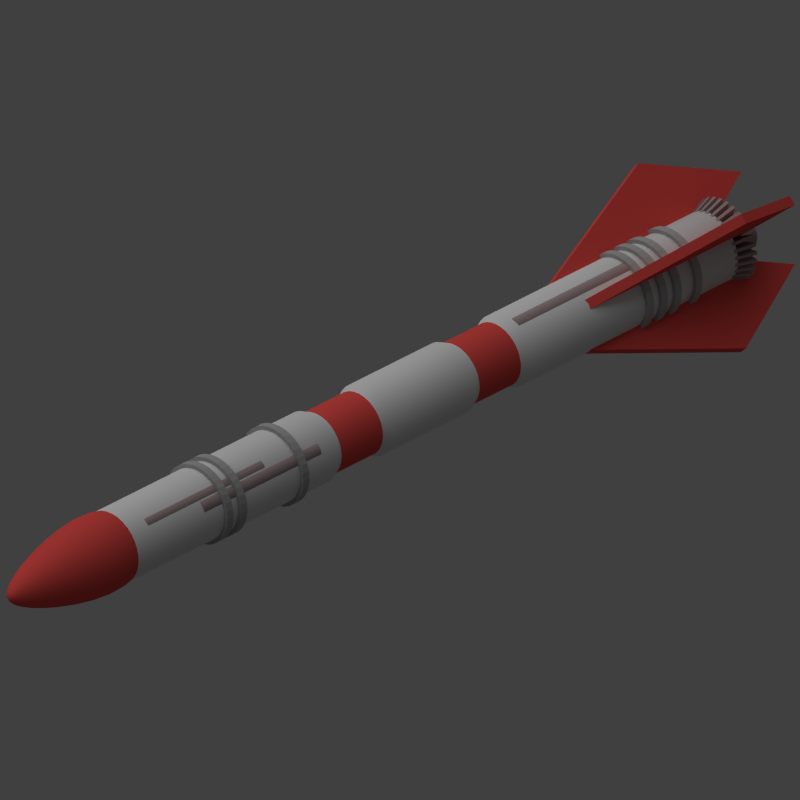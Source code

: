 # Source: nuke.blend  (saved by Blender 2.69.0; exported with 4.5.12 LTS)
import bpy
from mathutils import Matrix  # noqa: F401  (used for matrix-valued properties, if any)

bpy.ops.wm.read_factory_settings(use_empty=True)
scene = bpy.context.scene
scene.name = 'Scene'

# ---- collections
col_collection_1 = bpy.data.collections.new('Collection 1'); scene.collection.children.link(col_collection_1)

# ---- materials (node trees are filled in below, after node groups)
mat_material_005 = bpy.data.materials.new('Material.005')
mat_material_005.alpha_threshold = 0.0
mat_material_005.use_transparent_shadow = False
mat_material_005.diffuse_color = (0.402, 0.3158, 0.3107, 1.0)
mat_material_005.roughness = 0.5
mat_material_005.line_color = (0.0, 0.0, 0.0, 1.0)
mat_material_002 = bpy.data.materials.new('Material.002')
mat_material_002.alpha_threshold = 0.0
mat_material_002.use_transparent_shadow = False
mat_material_002.diffuse_color = (0.42, 0.42, 0.42, 1.0)
mat_material_002.roughness = 0.5
mat_material_002.line_color = (0.0, 0.0, 0.0, 1.0)
mat_material = bpy.data.materials.new('Material')
mat_material.alpha_threshold = 0.0
mat_material.use_transparent_shadow = False
mat_material.diffuse_color = (0.8, 0.08477, 0.07459, 1.0)
mat_material.roughness = 0.5
mat_material.line_color = (0.0, 0.0, 0.0, 1.0)
mat_material_006 = bpy.data.materials.new('Material.006')
mat_material_006.alpha_threshold = 0.0
mat_material_006.use_transparent_shadow = False
mat_material_006.roughness = 0.5
mat_material_006.line_color = (0.0, 0.0, 0.0, 1.0)

# ---- material node trees

# ---- world
world_world = bpy.data.worlds.new('World'); scene.world = world_world
world_world.color = (0.05088, 0.05088, 0.05088)
world_world.use_sun_shadow = False
world_world.sun_shadow_jitter_overblur = 0.0
world_world.cycles.sampling_method = 'MANUAL'
world_world.cycles.sample_map_resolution = 256

# ---- cameras
cam_camera = bpy.data.cameras.new('Camera')
cam_camera.type = 'ORTHO'
cam_camera.clip_end = 100.0
cam_camera.lens = 35.0
cam_camera.sensor_width = 32.0
cam_camera.sensor_height = 18.0
cam_camera.ortho_scale = 8.2
cam_camera.dof.focus_distance = 0.0
cam_camera.dof.aperture_fstop = 128.0

# ---- lights
light_sun = bpy.data.lights.new('Sun', 'SUN')
light_sun.transmission_factor = 0.0
light_sun.angle = 1.571
light_sun.energy = 1.0
light_sun.shadow_buffer_clip_start = 0.5
light_sun.shadow_soft_size = 1.0
light_sun.shadow_cascade_max_distance = 1000.0
light_sun.cycles.use_multiple_importance_sampling = False
light_lamp = bpy.data.lights.new('Lamp', 'POINT')
light_lamp.transmission_factor = 0.0
light_lamp.cutoff_distance = 30.0
light_lamp.energy = 4.0
light_lamp.shadow_buffer_clip_start = 1.001
light_lamp.shadow_soft_size = 1.0
light_lamp.shadow_maximum_resolution = 0.006
light_lamp.use_absolute_resolution = True
light_lamp.cycles.use_multiple_importance_sampling = False

# ---- meshes
me_cylinder_023 = bpy.data.meshes.new('Cylinder.023')
me_cylinder_023.from_pydata([(6.056e-08, 0.7, -1.105), (0.0, 1.0, 1.0), (0.1366, 0.6865, -1.105), (0.1951, 0.9808, 1.0), (0.2679, 0.6467, -1.105), (0.3827, 0.9239, 1.0), (0.3889, 0.582, -1.105), (0.5556, 0.8315, 1.0), (0.495, 0.495, -1.105), (0.7071, 0.7071, 1.0), (0.582, 0.3889, -1.105), (0.8315, 0.5556, 1.0), (0.6467, 0.2679, -1.105), (0.9239, 0.3827, 1.0), (0.6865, 0.1366, -1.105), (0.9808, 0.1951, 1.0), (0.7, 2.195e-07, -1.105), (1.0, 7.55e-08, 1.0), (0.6865, -0.1366, -1.105), (0.9808, -0.1951, 1.0), (0.6467, -0.2679, -1.105), (0.9239, -0.3827, 1.0), (0.582, -0.3889, -1.105), (0.8315, -0.5556, 1.0), (0.495, -0.495, -1.105), (0.7071, -0.7071, 1.0), (0.3889, -0.582, -1.105), (0.5556, -0.8315, 1.0), (0.2679, -0.6467, -1.105), (0.3827, -0.9239, 1.0), (0.1366, -0.6865, -1.105), (0.1951, -0.9808, 1.0), (-1.675e-07, -0.7, -1.105), (-3.258e-07, -1.0, 1.0), (-0.1366, -0.6865, -1.105), (-0.1951, -0.9808, 1.0), (-0.2679, -0.6467, -1.105), (-0.3827, -0.9239, 1.0), (-0.3889, -0.582, -1.105), (-0.5556, -0.8315, 1.0), (-0.495, -0.495, -1.105), (-0.7071, -0.7071, 1.0), (-0.582, -0.3889, -1.105), (-0.8315, -0.5556, 1.0), (-0.6467, -0.2679, -1.105), (-0.9239, -0.3827, 1.0), (-0.6865, -0.1366, -1.105), (-0.9808, -0.1951, 1.0), (-0.7, 8.426e-07, -1.105), (-1.0, 9.656e-07, 1.0), (-0.6865, 0.1366, -1.105), (-0.9808, 0.1951, 1.0), (-0.6467, 0.2679, -1.105), (-0.9239, 0.3827, 1.0), (-0.582, 0.3889, -1.105), (-0.8315, 0.5556, 1.0), (-0.495, 0.495, -1.105), (-0.7071, 0.7071, 1.0), (-0.3889, 0.582, -1.105), (-0.5556, 0.8315, 1.0), (-0.2679, 0.6467, -1.105), (-0.3827, 0.9239, 1.0), (-0.1366, 0.6866, -1.105), (-0.1951, 0.9808, 1.0), (0.09606, 1.675, -1.105), (0.1372, 2.393, 1.0), (0.3323, 2.374, 1.0), (0.2326, 1.662, -1.105), (0.421, 1.624, -1.105), (0.6015, 2.321, 1.0), (0.7891, 2.264, 1.0), (0.5524, 1.585, -1.105), (0.7298, 1.511, -1.105), (1.043, 2.159, 1.0), (1.216, 2.066, 1.0), (0.8509, 1.446, -1.105), (1.011, 1.34, -1.105), (1.444, 1.914, 1.0), (1.595, 1.789, 1.0), (1.117, 1.253, -1.105), (1.253, 1.117, -1.105), (1.789, 1.595, 1.0), (1.914, 1.444, 1.0), (1.34, 1.011, -1.105), (1.446, 0.8509, -1.105), (2.066, 1.216, 1.0), (2.159, 1.043, 1.0), (1.511, 0.7298, -1.105), (1.585, 0.5524, -1.105), (2.264, 0.7891, 1.0), (2.321, 0.6015, 1.0), (1.624, 0.421, -1.105), (1.662, 0.2326, -1.105), (2.374, 0.3323, 1.0), (2.393, 0.1372, 1.0), (1.675, 0.09606, -1.105), (1.675, -0.09606, -1.105), (2.393, -0.1372, 1.0), (2.374, -0.3323, 1.0), (1.662, -0.2326, -1.105), (1.624, -0.421, -1.105), (2.321, -0.6015, 1.0), (2.264, -0.7891, 1.0), (1.585, -0.5524, -1.105), (1.511, -0.7298, -1.105), (2.159, -1.043, 1.0), (2.066, -1.216, 1.0), (1.446, -0.8509, -1.105), (1.34, -1.011, -1.105), (1.914, -1.444, 1.0), (1.789, -1.595, 1.0), (1.253, -1.117, -1.105), (1.117, -1.253, -1.105), (1.595, -1.789, 1.0), (1.444, -1.914, 1.0), (1.011, -1.34, -1.105), (0.8509, -1.446, -1.105), (1.216, -2.066, 1.0), (1.043, -2.159, 1.0), (0.7298, -1.511, -1.105), (0.5524, -1.585, -1.105), (0.7891, -2.264, 1.0), (0.6015, -2.321, 1.0), (0.421, -1.624, -1.105), (0.2326, -1.662, -1.105), (0.3323, -2.374, 1.0), (0.1372, -2.393, 1.0), (0.09606, -1.675, -1.105), (-0.09606, -1.675, -1.105), (-0.1372, -2.393, 1.0), (-0.3323, -2.374, 1.0), (-0.2326, -1.662, -1.105), (-0.421, -1.624, -1.105), (-0.6015, -2.321, 1.0), (-0.7891, -2.264, 1.0), (-0.5524, -1.585, -1.105), (-0.7298, -1.511, -1.105), (-1.043, -2.159, 1.0), (-1.216, -2.066, 1.0), (-0.8509, -1.446, -1.105), (-1.011, -1.34, -1.105), (-1.444, -1.914, 1.0), (-1.595, -1.789, 1.0), (-1.117, -1.253, -1.105), (-1.253, -1.117, -1.105), (-1.789, -1.595, 1.0), (-1.914, -1.444, 1.0), (-1.34, -1.011, -1.105), (-1.446, -0.8509, -1.105), (-2.066, -1.216, 1.0), (-2.159, -1.043, 1.0), (-1.511, -0.7298, -1.105), (-1.585, -0.5524, -1.105), (-2.264, -0.7891, 1.0), (-2.321, -0.6015, 1.0), (-1.624, -0.421, -1.105), (-1.662, -0.2326, -1.105), (-2.374, -0.3323, 1.0), (-2.393, -0.1372, 1.0), (-1.675, -0.09606, -1.105), (-1.675, 0.09606, -1.105), (-2.393, 0.1372, 1.0), (-2.374, 0.3323, 1.0), (-1.662, 0.2326, -1.105), (-1.624, 0.421, -1.105), (-2.321, 0.6015, 1.0), (-2.264, 0.7891, 1.0), (-1.585, 0.5524, -1.105), (-1.511, 0.7298, -1.105), (-2.159, 1.043, 1.0), (-2.066, 1.216, 1.0), (-1.446, 0.8509, -1.105), (-1.34, 1.011, -1.105), (-1.914, 1.444, 1.0), (-1.789, 1.595, 1.0), (-1.253, 1.117, -1.105), (-1.117, 1.253, -1.105), (-1.595, 1.789, 1.0), (-1.444, 1.914, 1.0), (-1.011, 1.34, -1.105), (-0.8509, 1.446, -1.105), (-1.216, 2.066, 1.0), (-1.043, 2.159, 1.0), (-0.7298, 1.511, -1.105), (0.1951, 0.9808, 2.4), (-9.357e-08, 1.0, 2.4), (-0.1951, 0.9808, 2.4), (-0.3827, 0.9239, 2.4), (-0.5556, 0.8315, 2.4), (-0.7071, 0.7071, 2.4), (-0.8315, 0.5556, 2.4), (-0.9239, 0.3827, 2.4), (-0.9808, 0.1951, 2.4), (-1.0, 9.656e-07, 2.4), (-0.9808, -0.1951, 2.4), (-0.9239, -0.3827, 2.4), (-0.8315, -0.5556, 2.4), (-0.7071, -0.7071, 2.4), (-0.5556, -0.8315, 2.4), (-0.3827, -0.9239, 2.4), (-0.1951, -0.9808, 2.4), (-4.194e-07, -1.0, 2.4), (0.1951, -0.9808, 2.4), (0.3827, -0.9239, 2.4), (0.5556, -0.8315, 2.4), (0.7071, -0.7071, 2.4), (0.8315, -0.5556, 2.4), (0.9239, -0.3827, 2.4), (0.9808, -0.1951, 2.4), (1.0, 7.55e-08, 2.4), (0.9808, 0.1951, 2.4), (0.9239, 0.3827, 2.4), (0.8315, 0.5556, 2.4), (0.7071, 0.7071, 2.4), (0.5556, 0.8315, 2.4), (0.3827, 0.9239, 2.4), (-0.2326, 1.662, -1.105), (-0.3323, 2.374, 1.0), (-0.1372, 2.393, 1.0), (-0.09606, 1.675, -1.105), (-0.5524, 1.585, -1.105), (-0.7891, 2.264, 1.0), (-0.6015, 2.321, 1.0), (-0.421, 1.624, -1.105), (1.167e-07, 0.7, -2.085), (0.1366, 0.6865, -2.085), (0.2679, 0.6467, -2.085), (0.3889, 0.582, -2.085), (0.495, 0.495, -2.085), (0.582, 0.3889, -2.085), (0.6467, 0.2679, -2.085), (0.6865, 0.1366, -2.085), (0.7, 2.195e-07, -2.085), (0.6865, -0.1366, -2.085), (0.6467, -0.2679, -2.085), (0.582, -0.3889, -2.085), (0.495, -0.495, -2.085), (0.3889, -0.582, -2.085), (0.2679, -0.6467, -2.085), (0.1366, -0.6865, -2.085), (-1.114e-07, -0.7, -2.085), (-0.1366, -0.6865, -2.085), (-0.2679, -0.6467, -2.085), (-0.3889, -0.582, -2.085), (-0.495, -0.495, -2.085), (-0.582, -0.3889, -2.085), (-0.6467, -0.2679, -2.085), (-0.6865, -0.1366, -2.085), (-0.7, 8.426e-07, -2.085), (-0.6865, 0.1366, -2.085), (-0.6467, 0.2679, -2.085), (-0.582, 0.3889, -2.085), (-0.495, 0.495, -2.085), (-0.3889, 0.582, -2.085), (-0.2679, 0.6467, -2.085), (-0.1366, 0.6866, -2.085)], [], [(64, 65, 66, 67), (1, 65, 64, 0), (3, 66, 65, 1), (2, 67, 66, 3), (0, 64, 67, 2), (68, 69, 70, 71), (3, 69, 68, 2), (5, 70, 69, 3), (4, 71, 70, 5), (2, 68, 71, 4), (72, 73, 74, 75), (5, 73, 72, 4), (7, 74, 73, 5), (6, 75, 74, 7), (4, 72, 75, 6), (76, 77, 78, 79), (7, 77, 76, 6), (9, 78, 77, 7), (8, 79, 78, 9), (6, 76, 79, 8), (80, 81, 82, 83), (9, 81, 80, 8), (11, 82, 81, 9), (10, 83, 82, 11), (8, 80, 83, 10), (84, 85, 86, 87), (11, 85, 84, 10), (13, 86, 85, 11), (12, 87, 86, 13), (10, 84, 87, 12), (88, 89, 90, 91), (13, 89, 88, 12), (15, 90, 89, 13), (14, 91, 90, 15), (12, 88, 91, 14), (92, 93, 94, 95), (15, 93, 92, 14), (17, 94, 93, 15), (16, 95, 94, 17), (14, 92, 95, 16), (96, 97, 98, 99), (17, 97, 96, 16), (19, 98, 97, 17), (18, 99, 98, 19), (16, 96, 99, 18), (100, 101, 102, 103), (19, 101, 100, 18), (21, 102, 101, 19), (20, 103, 102, 21), (18, 100, 103, 20), (104, 105, 106, 107), (21, 105, 104, 20), (23, 106, 105, 21), (22, 107, 106, 23), (20, 104, 107, 22), (108, 109, 110, 111), (23, 109, 108, 22), (25, 110, 109, 23), (24, 111, 110, 25), (22, 108, 111, 24), (112, 113, 114, 115), (25, 113, 112, 24), (27, 114, 113, 25), (26, 115, 114, 27), (24, 112, 115, 26), (116, 117, 118, 119), (27, 117, 116, 26), (29, 118, 117, 27), (28, 119, 118, 29), (26, 116, 119, 28), (120, 121, 122, 123), (29, 121, 120, 28), (31, 122, 121, 29), (30, 123, 122, 31), (28, 120, 123, 30), (124, 125, 126, 127), (31, 125, 124, 30), (33, 126, 125, 31), (32, 127, 126, 33), (30, 124, 127, 32), (128, 129, 130, 131), (33, 129, 128, 32), (35, 130, 129, 33), (34, 131, 130, 35), (32, 128, 131, 34), (132, 133, 134, 135), (35, 133, 132, 34), (37, 134, 133, 35), (36, 135, 134, 37), (34, 132, 135, 36), (136, 137, 138, 139), (37, 137, 136, 36), (39, 138, 137, 37), (38, 139, 138, 39), (36, 136, 139, 38), (140, 141, 142, 143), (39, 141, 140, 38), (41, 142, 141, 39), (40, 143, 142, 41), (38, 140, 143, 40), (144, 145, 146, 147), (41, 145, 144, 40), (43, 146, 145, 41), (42, 147, 146, 43), (40, 144, 147, 42), (148, 149, 150, 151), (43, 149, 148, 42), (45, 150, 149, 43), (44, 151, 150, 45), (42, 148, 151, 44), (152, 153, 154, 155), (45, 153, 152, 44), (47, 154, 153, 45), (46, 155, 154, 47), (44, 152, 155, 46), (156, 157, 158, 159), (47, 157, 156, 46), (49, 158, 157, 47), (48, 159, 158, 49), (46, 156, 159, 48), (160, 161, 162, 163), (49, 161, 160, 48), (51, 162, 161, 49), (50, 163, 162, 51), (48, 160, 163, 50), (164, 165, 166, 167), (51, 165, 164, 50), (53, 166, 165, 51), (52, 167, 166, 53), (50, 164, 167, 52), (168, 169, 170, 171), (53, 169, 168, 52), (55, 170, 169, 53), (54, 171, 170, 55), (52, 168, 171, 54), (172, 173, 174, 175), (55, 173, 172, 54), (57, 174, 173, 55), (56, 175, 174, 57), (54, 172, 175, 56), (176, 177, 178, 179), (57, 177, 176, 56), (59, 178, 177, 57), (58, 179, 178, 59), (56, 176, 179, 58), (180, 181, 182, 183), (59, 181, 180, 58), (61, 182, 181, 59), (60, 183, 182, 61), (58, 180, 183, 60), (184, 185, 186, 187, 188, 189, 190, 191, 192, 193, 194, 195, 196, 197, 198, 199, 200, 201, 202, 203, 204, 205, 206, 207, 208, 209, 210, 211, 212, 213, 214, 215), (1, 185, 184, 3), (63, 186, 185, 1), (61, 187, 186, 63), (59, 188, 187, 61), (57, 189, 188, 59), (55, 190, 189, 57), (53, 191, 190, 55), (51, 192, 191, 53), (49, 193, 192, 51), (47, 194, 193, 49), (45, 195, 194, 47), (43, 196, 195, 45), (41, 197, 196, 43), (39, 198, 197, 41), (37, 199, 198, 39), (35, 200, 199, 37), (33, 201, 200, 35), (31, 202, 201, 33), (29, 203, 202, 31), (27, 204, 203, 29), (25, 205, 204, 27), (23, 206, 205, 25), (21, 207, 206, 23), (19, 208, 207, 21), (17, 209, 208, 19), (15, 210, 209, 17), (13, 211, 210, 15), (11, 212, 211, 13), (9, 213, 212, 11), (7, 214, 213, 9), (5, 215, 214, 7), (3, 184, 215, 5), (216, 217, 218, 219), (63, 217, 216, 62), (1, 218, 217, 63), (0, 219, 218, 1), (62, 216, 219, 0), (220, 221, 222, 223), (61, 221, 220, 60), (63, 222, 221, 61), (62, 223, 222, 63), (60, 220, 223, 62), (224, 225, 226, 227, 228, 229, 230, 231, 232, 233, 234, 235, 236, 237, 238, 239, 240, 241, 242, 243, 244, 245, 246, 247, 248, 249, 250, 251, 252, 253, 254, 255), (2, 225, 224, 0), (4, 226, 225, 2), (6, 227, 226, 4), (8, 228, 227, 6), (10, 229, 228, 8), (12, 230, 229, 10), (14, 231, 230, 12), (16, 232, 231, 14), (18, 233, 232, 16), (20, 234, 233, 18), (22, 235, 234, 20), (24, 236, 235, 22), (26, 237, 236, 24), (28, 238, 237, 26), (30, 239, 238, 28), (32, 240, 239, 30), (34, 241, 240, 32), (36, 242, 241, 34), (38, 243, 242, 36), (40, 244, 243, 38), (42, 245, 244, 40), (44, 246, 245, 42), (46, 247, 246, 44), (48, 248, 247, 46), (50, 249, 248, 48), (52, 250, 249, 50), (54, 251, 250, 52), (56, 252, 251, 54), (58, 253, 252, 56), (60, 254, 253, 58), (62, 255, 254, 60), (0, 224, 255, 62)])
me_cylinder_023.materials.append(mat_material_005)
me_cylinder_023.use_remesh_preserve_volume = False
me_cylinder_023.use_remesh_preserve_attributes = False
me_cylinder_023.use_mirror_vertex_groups = False
me_cylinder_023.update()
me_cylinder_022 = bpy.data.meshes.new('Cylinder.022')
me_cylinder_022.from_pydata([(0.0, 1.0, -1.0), (0.0, 1.0, 1.0), (0.1951, 0.9808, -1.0), (0.1951, 0.9808, 1.0), (0.3827, 0.9239, -1.0), (0.3827, 0.9239, 1.0), (0.5556, 0.8315, -1.0), (0.5556, 0.8315, 1.0), (0.7071, 0.7071, -1.0), (0.7071, 0.7071, 1.0), (0.8315, 0.5556, -1.0), (0.8315, 0.5556, 1.0), (0.9239, 0.3827, -1.0), (0.9239, 0.3827, 1.0), (0.9808, 0.1951, -1.0), (0.9808, 0.1951, 1.0), (1.0, 7.55e-08, -1.0), (1.0, 7.55e-08, 1.0), (0.9808, -0.1951, -1.0), (0.9808, -0.1951, 1.0), (0.9239, -0.3827, -1.0), (0.9239, -0.3827, 1.0), (0.8315, -0.5556, -1.0), (0.8315, -0.5556, 1.0), (0.7071, -0.7071, -1.0), (0.7071, -0.7071, 1.0), (0.5556, -0.8315, -1.0), (0.5556, -0.8315, 1.0), (0.3827, -0.9239, -1.0), (0.3827, -0.9239, 1.0), (0.1951, -0.9808, -1.0), (0.1951, -0.9808, 1.0), (-3.258e-07, -1.0, -1.0), (-3.258e-07, -1.0, 1.0), (-0.1951, -0.9808, -1.0), (-0.1951, -0.9808, 1.0), (-0.3827, -0.9239, -1.0), (-0.3827, -0.9239, 1.0), (-0.5556, -0.8315, -1.0), (-0.5556, -0.8315, 1.0), (-0.7071, -0.7071, -1.0), (-0.7071, -0.7071, 1.0), (-0.8315, -0.5556, -1.0), (-0.8315, -0.5556, 1.0), (-0.9239, -0.3827, -1.0), (-0.9239, -0.3827, 1.0), (-0.9808, -0.1951, -1.0), (-0.9808, -0.1951, 1.0), (-1.0, 9.656e-07, -1.0), (-1.0, 9.656e-07, 1.0), (-0.9808, 0.1951, -1.0), (-0.9808, 0.1951, 1.0), (-0.9239, 0.3827, -1.0), (-0.9239, 0.3827, 1.0), (-0.8315, 0.5556, -1.0), (-0.8315, 0.5556, 1.0), (-0.7071, 0.7071, -1.0), (-0.7071, 0.7071, 1.0), (-0.5556, 0.8315, -1.0), (-0.5556, 0.8315, 1.0), (-0.3827, 0.9239, -1.0), (-0.3827, 0.9239, 1.0), (-0.1951, 0.9808, -1.0), (-0.1951, 0.9808, 1.0)], [], [(0, 1, 3, 2), (2, 3, 5, 4), (4, 5, 7, 6), (6, 7, 9, 8), (8, 9, 11, 10), (10, 11, 13, 12), (12, 13, 15, 14), (14, 15, 17, 16), (16, 17, 19, 18), (18, 19, 21, 20), (20, 21, 23, 22), (22, 23, 25, 24), (24, 25, 27, 26), (26, 27, 29, 28), (28, 29, 31, 30), (30, 31, 33, 32), (32, 33, 35, 34), (34, 35, 37, 36), (36, 37, 39, 38), (38, 39, 41, 40), (40, 41, 43, 42), (42, 43, 45, 44), (44, 45, 47, 46), (46, 47, 49, 48), (48, 49, 51, 50), (50, 51, 53, 52), (52, 53, 55, 54), (54, 55, 57, 56), (56, 57, 59, 58), (58, 59, 61, 60), (3, 1, 63, 61, 59, 57, 55, 53, 51, 49, 47, 45, 43, 41, 39, 37, 35, 33, 31, 29, 27, 25, 23, 21, 19, 17, 15, 13, 11, 9, 7, 5), (62, 63, 1, 0), (60, 61, 63, 62), (0, 2, 4, 6, 8, 10, 12, 14, 16, 18, 20, 22, 24, 26, 28, 30, 32, 34, 36, 38, 40, 42, 44, 46, 48, 50, 52, 54, 56, 58, 60, 62)])
me_cylinder_022.materials.append(mat_material_002)
me_cylinder_022.use_remesh_preserve_volume = False
me_cylinder_022.use_remesh_preserve_attributes = False
me_cylinder_022.use_mirror_vertex_groups = False
me_cylinder_022.update()
me_cylinder_021 = bpy.data.meshes.new('Cylinder.021')
me_cylinder_021.from_pydata([(0.0, 1.0, -1.0), (0.0, 1.0, 1.0), (0.1951, 0.9808, -1.0), (0.1951, 0.9808, 1.0), (0.3827, 0.9239, -1.0), (0.3827, 0.9239, 1.0), (0.5556, 0.8315, -1.0), (0.5556, 0.8315, 1.0), (0.7071, 0.7071, -1.0), (0.7071, 0.7071, 1.0), (0.8315, 0.5556, -1.0), (0.8315, 0.5556, 1.0), (0.9239, 0.3827, -1.0), (0.9239, 0.3827, 1.0), (0.9808, 0.1951, -1.0), (0.9808, 0.1951, 1.0), (1.0, 7.55e-08, -1.0), (1.0, 7.55e-08, 1.0), (0.9808, -0.1951, -1.0), (0.9808, -0.1951, 1.0), (0.9239, -0.3827, -1.0), (0.9239, -0.3827, 1.0), (0.8315, -0.5556, -1.0), (0.8315, -0.5556, 1.0), (0.7071, -0.7071, -1.0), (0.7071, -0.7071, 1.0), (0.5556, -0.8315, -1.0), (0.5556, -0.8315, 1.0), (0.3827, -0.9239, -1.0), (0.3827, -0.9239, 1.0), (0.1951, -0.9808, -1.0), (0.1951, -0.9808, 1.0), (-3.258e-07, -1.0, -1.0), (-3.258e-07, -1.0, 1.0), (-0.1951, -0.9808, -1.0), (-0.1951, -0.9808, 1.0), (-0.3827, -0.9239, -1.0), (-0.3827, -0.9239, 1.0), (-0.5556, -0.8315, -1.0), (-0.5556, -0.8315, 1.0), (-0.7071, -0.7071, -1.0), (-0.7071, -0.7071, 1.0), (-0.8315, -0.5556, -1.0), (-0.8315, -0.5556, 1.0), (-0.9239, -0.3827, -1.0), (-0.9239, -0.3827, 1.0), (-0.9808, -0.1951, -1.0), (-0.9808, -0.1951, 1.0), (-1.0, 9.656e-07, -1.0), (-1.0, 9.656e-07, 1.0), (-0.9808, 0.1951, -1.0), (-0.9808, 0.1951, 1.0), (-0.9239, 0.3827, -1.0), (-0.9239, 0.3827, 1.0), (-0.8315, 0.5556, -1.0), (-0.8315, 0.5556, 1.0), (-0.7071, 0.7071, -1.0), (-0.7071, 0.7071, 1.0), (-0.5556, 0.8315, -1.0), (-0.5556, 0.8315, 1.0), (-0.3827, 0.9239, -1.0), (-0.3827, 0.9239, 1.0), (-0.1951, 0.9808, -1.0), (-0.1951, 0.9808, 1.0)], [], [(0, 1, 3, 2), (2, 3, 5, 4), (4, 5, 7, 6), (6, 7, 9, 8), (8, 9, 11, 10), (10, 11, 13, 12), (12, 13, 15, 14), (14, 15, 17, 16), (16, 17, 19, 18), (18, 19, 21, 20), (20, 21, 23, 22), (22, 23, 25, 24), (24, 25, 27, 26), (26, 27, 29, 28), (28, 29, 31, 30), (30, 31, 33, 32), (32, 33, 35, 34), (34, 35, 37, 36), (36, 37, 39, 38), (38, 39, 41, 40), (40, 41, 43, 42), (42, 43, 45, 44), (44, 45, 47, 46), (46, 47, 49, 48), (48, 49, 51, 50), (50, 51, 53, 52), (52, 53, 55, 54), (54, 55, 57, 56), (56, 57, 59, 58), (58, 59, 61, 60), (3, 1, 63, 61, 59, 57, 55, 53, 51, 49, 47, 45, 43, 41, 39, 37, 35, 33, 31, 29, 27, 25, 23, 21, 19, 17, 15, 13, 11, 9, 7, 5), (62, 63, 1, 0), (60, 61, 63, 62), (0, 2, 4, 6, 8, 10, 12, 14, 16, 18, 20, 22, 24, 26, 28, 30, 32, 34, 36, 38, 40, 42, 44, 46, 48, 50, 52, 54, 56, 58, 60, 62)])
me_cylinder_021.materials.append(mat_material_002)
me_cylinder_021.use_remesh_preserve_volume = False
me_cylinder_021.use_remesh_preserve_attributes = False
me_cylinder_021.use_mirror_vertex_groups = False
me_cylinder_021.update()
me_cylinder_020 = bpy.data.meshes.new('Cylinder.020')
me_cylinder_020.from_pydata([(0.0, 1.0, -1.0), (0.0, 1.0, 1.0), (0.1951, 0.9808, -1.0), (0.1951, 0.9808, 1.0), (0.3827, 0.9239, -1.0), (0.3827, 0.9239, 1.0), (0.5556, 0.8315, -1.0), (0.5556, 0.8315, 1.0), (0.7071, 0.7071, -1.0), (0.7071, 0.7071, 1.0), (0.8315, 0.5556, -1.0), (0.8315, 0.5556, 1.0), (0.9239, 0.3827, -1.0), (0.9239, 0.3827, 1.0), (0.9808, 0.1951, -1.0), (0.9808, 0.1951, 1.0), (1.0, 7.55e-08, -1.0), (1.0, 7.55e-08, 1.0), (0.9808, -0.1951, -1.0), (0.9808, -0.1951, 1.0), (0.9239, -0.3827, -1.0), (0.9239, -0.3827, 1.0), (0.8315, -0.5556, -1.0), (0.8315, -0.5556, 1.0), (0.7071, -0.7071, -1.0), (0.7071, -0.7071, 1.0), (0.5556, -0.8315, -1.0), (0.5556, -0.8315, 1.0), (0.3827, -0.9239, -1.0), (0.3827, -0.9239, 1.0), (0.1951, -0.9808, -1.0), (0.1951, -0.9808, 1.0), (-3.258e-07, -1.0, -1.0), (-3.258e-07, -1.0, 1.0), (-0.1951, -0.9808, -1.0), (-0.1951, -0.9808, 1.0), (-0.3827, -0.9239, -1.0), (-0.3827, -0.9239, 1.0), (-0.5556, -0.8315, -1.0), (-0.5556, -0.8315, 1.0), (-0.7071, -0.7071, -1.0), (-0.7071, -0.7071, 1.0), (-0.8315, -0.5556, -1.0), (-0.8315, -0.5556, 1.0), (-0.9239, -0.3827, -1.0), (-0.9239, -0.3827, 1.0), (-0.9808, -0.1951, -1.0), (-0.9808, -0.1951, 1.0), (-1.0, 9.656e-07, -1.0), (-1.0, 9.656e-07, 1.0), (-0.9808, 0.1951, -1.0), (-0.9808, 0.1951, 1.0), (-0.9239, 0.3827, -1.0), (-0.9239, 0.3827, 1.0), (-0.8315, 0.5556, -1.0), (-0.8315, 0.5556, 1.0), (-0.7071, 0.7071, -1.0), (-0.7071, 0.7071, 1.0), (-0.5556, 0.8315, -1.0), (-0.5556, 0.8315, 1.0), (-0.3827, 0.9239, -1.0), (-0.3827, 0.9239, 1.0), (-0.1951, 0.9808, -1.0), (-0.1951, 0.9808, 1.0)], [], [(0, 1, 3, 2), (2, 3, 5, 4), (4, 5, 7, 6), (6, 7, 9, 8), (8, 9, 11, 10), (10, 11, 13, 12), (12, 13, 15, 14), (14, 15, 17, 16), (16, 17, 19, 18), (18, 19, 21, 20), (20, 21, 23, 22), (22, 23, 25, 24), (24, 25, 27, 26), (26, 27, 29, 28), (28, 29, 31, 30), (30, 31, 33, 32), (32, 33, 35, 34), (34, 35, 37, 36), (36, 37, 39, 38), (38, 39, 41, 40), (40, 41, 43, 42), (42, 43, 45, 44), (44, 45, 47, 46), (46, 47, 49, 48), (48, 49, 51, 50), (50, 51, 53, 52), (52, 53, 55, 54), (54, 55, 57, 56), (56, 57, 59, 58), (58, 59, 61, 60), (3, 1, 63, 61, 59, 57, 55, 53, 51, 49, 47, 45, 43, 41, 39, 37, 35, 33, 31, 29, 27, 25, 23, 21, 19, 17, 15, 13, 11, 9, 7, 5), (62, 63, 1, 0), (60, 61, 63, 62), (0, 2, 4, 6, 8, 10, 12, 14, 16, 18, 20, 22, 24, 26, 28, 30, 32, 34, 36, 38, 40, 42, 44, 46, 48, 50, 52, 54, 56, 58, 60, 62)])
me_cylinder_020.materials.append(mat_material_002)
me_cylinder_020.use_remesh_preserve_volume = False
me_cylinder_020.use_remesh_preserve_attributes = False
me_cylinder_020.use_mirror_vertex_groups = False
me_cylinder_020.update()
me_cylinder_019 = bpy.data.meshes.new('Cylinder.019')
me_cylinder_019.from_pydata([(0.0, 1.0, -1.0), (0.0, 1.0, 1.0), (0.1951, 0.9808, -1.0), (0.1951, 0.9808, 1.0), (0.3827, 0.9239, -1.0), (0.3827, 0.9239, 1.0), (0.5556, 0.8315, -1.0), (0.5556, 0.8315, 1.0), (0.7071, 0.7071, -1.0), (0.7071, 0.7071, 1.0), (0.8315, 0.5556, -1.0), (0.8315, 0.5556, 1.0), (0.9239, 0.3827, -1.0), (0.9239, 0.3827, 1.0), (0.9808, 0.1951, -1.0), (0.9808, 0.1951, 1.0), (1.0, 7.55e-08, -1.0), (1.0, 7.55e-08, 1.0), (0.9808, -0.1951, -1.0), (0.9808, -0.1951, 1.0), (0.9239, -0.3827, -1.0), (0.9239, -0.3827, 1.0), (0.8315, -0.5556, -1.0), (0.8315, -0.5556, 1.0), (0.7071, -0.7071, -1.0), (0.7071, -0.7071, 1.0), (0.5556, -0.8315, -1.0), (0.5556, -0.8315, 1.0), (0.3827, -0.9239, -1.0), (0.3827, -0.9239, 1.0), (0.1951, -0.9808, -1.0), (0.1951, -0.9808, 1.0), (-3.258e-07, -1.0, -1.0), (-3.258e-07, -1.0, 1.0), (-0.1951, -0.9808, -1.0), (-0.1951, -0.9808, 1.0), (-0.3827, -0.9239, -1.0), (-0.3827, -0.9239, 1.0), (-0.5556, -0.8315, -1.0), (-0.5556, -0.8315, 1.0), (-0.7071, -0.7071, -1.0), (-0.7071, -0.7071, 1.0), (-0.8315, -0.5556, -1.0), (-0.8315, -0.5556, 1.0), (-0.9239, -0.3827, -1.0), (-0.9239, -0.3827, 1.0), (-0.9808, -0.1951, -1.0), (-0.9808, -0.1951, 1.0), (-1.0, 9.656e-07, -1.0), (-1.0, 9.656e-07, 1.0), (-0.9808, 0.1951, -1.0), (-0.9808, 0.1951, 1.0), (-0.9239, 0.3827, -1.0), (-0.9239, 0.3827, 1.0), (-0.8315, 0.5556, -1.0), (-0.8315, 0.5556, 1.0), (-0.7071, 0.7071, -1.0), (-0.7071, 0.7071, 1.0), (-0.5556, 0.8315, -1.0), (-0.5556, 0.8315, 1.0), (-0.3827, 0.9239, -1.0), (-0.3827, 0.9239, 1.0), (-0.1951, 0.9808, -1.0), (-0.1951, 0.9808, 1.0)], [], [(0, 1, 3, 2), (2, 3, 5, 4), (4, 5, 7, 6), (6, 7, 9, 8), (8, 9, 11, 10), (10, 11, 13, 12), (12, 13, 15, 14), (14, 15, 17, 16), (16, 17, 19, 18), (18, 19, 21, 20), (20, 21, 23, 22), (22, 23, 25, 24), (24, 25, 27, 26), (26, 27, 29, 28), (28, 29, 31, 30), (30, 31, 33, 32), (32, 33, 35, 34), (34, 35, 37, 36), (36, 37, 39, 38), (38, 39, 41, 40), (40, 41, 43, 42), (42, 43, 45, 44), (44, 45, 47, 46), (46, 47, 49, 48), (48, 49, 51, 50), (50, 51, 53, 52), (52, 53, 55, 54), (54, 55, 57, 56), (56, 57, 59, 58), (58, 59, 61, 60), (3, 1, 63, 61, 59, 57, 55, 53, 51, 49, 47, 45, 43, 41, 39, 37, 35, 33, 31, 29, 27, 25, 23, 21, 19, 17, 15, 13, 11, 9, 7, 5), (62, 63, 1, 0), (60, 61, 63, 62), (0, 2, 4, 6, 8, 10, 12, 14, 16, 18, 20, 22, 24, 26, 28, 30, 32, 34, 36, 38, 40, 42, 44, 46, 48, 50, 52, 54, 56, 58, 60, 62)])
me_cylinder_019.materials.append(mat_material_002)
me_cylinder_019.use_remesh_preserve_volume = False
me_cylinder_019.use_remesh_preserve_attributes = False
me_cylinder_019.use_mirror_vertex_groups = False
me_cylinder_019.update()
me_cylinder_018 = bpy.data.meshes.new('Cylinder.018')
me_cylinder_018.from_pydata([(0.0, 1.0, -1.0), (0.0, 1.0, 1.0), (0.1951, 0.9808, -1.0), (0.1951, 0.9808, 1.0), (0.3827, 0.9239, -1.0), (0.3827, 0.9239, 1.0), (0.5556, 0.8315, -1.0), (0.5556, 0.8315, 1.0), (0.7071, 0.7071, -1.0), (0.7071, 0.7071, 1.0), (0.8315, 0.5556, -1.0), (0.8315, 0.5556, 1.0), (0.9239, 0.3827, -1.0), (0.9239, 0.3827, 1.0), (0.9808, 0.1951, -1.0), (0.9808, 0.1951, 1.0), (1.0, 7.55e-08, -1.0), (1.0, 7.55e-08, 1.0), (0.9808, -0.1951, -1.0), (0.9808, -0.1951, 1.0), (0.9239, -0.3827, -1.0), (0.9239, -0.3827, 1.0), (0.8315, -0.5556, -1.0), (0.8315, -0.5556, 1.0), (0.7071, -0.7071, -1.0), (0.7071, -0.7071, 1.0), (0.5556, -0.8315, -1.0), (0.5556, -0.8315, 1.0), (0.3827, -0.9239, -1.0), (0.3827, -0.9239, 1.0), (0.1951, -0.9808, -1.0), (0.1951, -0.9808, 1.0), (-3.258e-07, -1.0, -1.0), (-3.258e-07, -1.0, 1.0), (-0.1951, -0.9808, -1.0), (-0.1951, -0.9808, 1.0), (-0.3827, -0.9239, -1.0), (-0.3827, -0.9239, 1.0), (-0.5556, -0.8315, -1.0), (-0.5556, -0.8315, 1.0), (-0.7071, -0.7071, -1.0), (-0.7071, -0.7071, 1.0), (-0.8315, -0.5556, -1.0), (-0.8315, -0.5556, 1.0), (-0.9239, -0.3827, -1.0), (-0.9239, -0.3827, 1.0), (-0.9808, -0.1951, -1.0), (-0.9808, -0.1951, 1.0), (-1.0, 9.656e-07, -1.0), (-1.0, 9.656e-07, 1.0), (-0.9808, 0.1951, -1.0), (-0.9808, 0.1951, 1.0), (-0.9239, 0.3827, -1.0), (-0.9239, 0.3827, 1.0), (-0.8315, 0.5556, -1.0), (-0.8315, 0.5556, 1.0), (-0.7071, 0.7071, -1.0), (-0.7071, 0.7071, 1.0), (-0.5556, 0.8315, -1.0), (-0.5556, 0.8315, 1.0), (-0.3827, 0.9239, -1.0), (-0.3827, 0.9239, 1.0), (-0.1951, 0.9808, -1.0), (-0.1951, 0.9808, 1.0)], [], [(0, 1, 3, 2), (2, 3, 5, 4), (4, 5, 7, 6), (6, 7, 9, 8), (8, 9, 11, 10), (10, 11, 13, 12), (12, 13, 15, 14), (14, 15, 17, 16), (16, 17, 19, 18), (18, 19, 21, 20), (20, 21, 23, 22), (22, 23, 25, 24), (24, 25, 27, 26), (26, 27, 29, 28), (28, 29, 31, 30), (30, 31, 33, 32), (32, 33, 35, 34), (34, 35, 37, 36), (36, 37, 39, 38), (38, 39, 41, 40), (40, 41, 43, 42), (42, 43, 45, 44), (44, 45, 47, 46), (46, 47, 49, 48), (48, 49, 51, 50), (50, 51, 53, 52), (52, 53, 55, 54), (54, 55, 57, 56), (56, 57, 59, 58), (58, 59, 61, 60), (3, 1, 63, 61, 59, 57, 55, 53, 51, 49, 47, 45, 43, 41, 39, 37, 35, 33, 31, 29, 27, 25, 23, 21, 19, 17, 15, 13, 11, 9, 7, 5), (62, 63, 1, 0), (60, 61, 63, 62), (0, 2, 4, 6, 8, 10, 12, 14, 16, 18, 20, 22, 24, 26, 28, 30, 32, 34, 36, 38, 40, 42, 44, 46, 48, 50, 52, 54, 56, 58, 60, 62)])
me_cylinder_018.materials.append(mat_material_002)
me_cylinder_018.use_remesh_preserve_volume = False
me_cylinder_018.use_remesh_preserve_attributes = False
me_cylinder_018.use_mirror_vertex_groups = False
me_cylinder_018.update()
me_cylinder_017 = bpy.data.meshes.new('Cylinder.017')
me_cylinder_017.from_pydata([(0.0, 1.0, -1.0), (0.0, 1.0, 1.0), (0.1951, 0.9808, -1.0), (0.1951, 0.9808, 1.0), (0.3827, 0.9239, -1.0), (0.3827, 0.9239, 1.0), (0.5556, 0.8315, -1.0), (0.5556, 0.8315, 1.0), (0.7071, 0.7071, -1.0), (0.7071, 0.7071, 1.0), (0.8315, 0.5556, -1.0), (0.8315, 0.5556, 1.0), (0.9239, 0.3827, -1.0), (0.9239, 0.3827, 1.0), (0.9808, 0.1951, -1.0), (0.9808, 0.1951, 1.0), (1.0, 7.55e-08, -1.0), (1.0, 7.55e-08, 1.0), (0.9808, -0.1951, -1.0), (0.9808, -0.1951, 1.0), (0.9239, -0.3827, -1.0), (0.9239, -0.3827, 1.0), (0.8315, -0.5556, -1.0), (0.8315, -0.5556, 1.0), (0.7071, -0.7071, -1.0), (0.7071, -0.7071, 1.0), (0.5556, -0.8315, -1.0), (0.5556, -0.8315, 1.0), (0.3827, -0.9239, -1.0), (0.3827, -0.9239, 1.0), (0.1951, -0.9808, -1.0), (0.1951, -0.9808, 1.0), (-3.258e-07, -1.0, -1.0), (-3.258e-07, -1.0, 1.0), (-0.1951, -0.9808, -1.0), (-0.1951, -0.9808, 1.0), (-0.3827, -0.9239, -1.0), (-0.3827, -0.9239, 1.0), (-0.5556, -0.8315, -1.0), (-0.5556, -0.8315, 1.0), (-0.7071, -0.7071, -1.0), (-0.7071, -0.7071, 1.0), (-0.8315, -0.5556, -1.0), (-0.8315, -0.5556, 1.0), (-0.9239, -0.3827, -1.0), (-0.9239, -0.3827, 1.0), (-0.9808, -0.1951, -1.0), (-0.9808, -0.1951, 1.0), (-1.0, 9.656e-07, -1.0), (-1.0, 9.656e-07, 1.0), (-0.9808, 0.1951, -1.0), (-0.9808, 0.1951, 1.0), (-0.9239, 0.3827, -1.0), (-0.9239, 0.3827, 1.0), (-0.8315, 0.5556, -1.0), (-0.8315, 0.5556, 1.0), (-0.7071, 0.7071, -1.0), (-0.7071, 0.7071, 1.0), (-0.5556, 0.8315, -1.0), (-0.5556, 0.8315, 1.0), (-0.3827, 0.9239, -1.0), (-0.3827, 0.9239, 1.0), (-0.1951, 0.9808, -1.0), (-0.1951, 0.9808, 1.0)], [], [(0, 1, 3, 2), (2, 3, 5, 4), (4, 5, 7, 6), (6, 7, 9, 8), (8, 9, 11, 10), (10, 11, 13, 12), (12, 13, 15, 14), (14, 15, 17, 16), (16, 17, 19, 18), (18, 19, 21, 20), (20, 21, 23, 22), (22, 23, 25, 24), (24, 25, 27, 26), (26, 27, 29, 28), (28, 29, 31, 30), (30, 31, 33, 32), (32, 33, 35, 34), (34, 35, 37, 36), (36, 37, 39, 38), (38, 39, 41, 40), (40, 41, 43, 42), (42, 43, 45, 44), (44, 45, 47, 46), (46, 47, 49, 48), (48, 49, 51, 50), (50, 51, 53, 52), (52, 53, 55, 54), (54, 55, 57, 56), (56, 57, 59, 58), (58, 59, 61, 60), (3, 1, 63, 61, 59, 57, 55, 53, 51, 49, 47, 45, 43, 41, 39, 37, 35, 33, 31, 29, 27, 25, 23, 21, 19, 17, 15, 13, 11, 9, 7, 5), (62, 63, 1, 0), (60, 61, 63, 62), (0, 2, 4, 6, 8, 10, 12, 14, 16, 18, 20, 22, 24, 26, 28, 30, 32, 34, 36, 38, 40, 42, 44, 46, 48, 50, 52, 54, 56, 58, 60, 62)])
me_cylinder_017.materials.append(mat_material_002)
me_cylinder_017.use_remesh_preserve_volume = False
me_cylinder_017.use_remesh_preserve_attributes = False
me_cylinder_017.use_mirror_vertex_groups = False
me_cylinder_017.update()
me_cylinder_016 = bpy.data.meshes.new('Cylinder.016')
me_cylinder_016.from_pydata([(0.0, 1.0, -1.0), (0.0, 1.0, 1.0), (0.1951, 0.9808, -1.0), (0.1951, 0.9808, 1.0), (0.3827, 0.9239, -1.0), (0.3827, 0.9239, 1.0), (0.5556, 0.8315, -1.0), (0.5556, 0.8315, 1.0), (0.7071, 0.7071, -1.0), (0.7071, 0.7071, 1.0), (0.8315, 0.5556, -1.0), (0.8315, 0.5556, 1.0), (0.9239, 0.3827, -1.0), (0.9239, 0.3827, 1.0), (0.9808, 0.1951, -1.0), (0.9808, 0.1951, 1.0), (1.0, 7.55e-08, -1.0), (1.0, 7.55e-08, 1.0), (0.9808, -0.1951, -1.0), (0.9808, -0.1951, 1.0), (0.9239, -0.3827, -1.0), (0.9239, -0.3827, 1.0), (0.8315, -0.5556, -1.0), (0.8315, -0.5556, 1.0), (0.7071, -0.7071, -1.0), (0.7071, -0.7071, 1.0), (0.5556, -0.8315, -1.0), (0.5556, -0.8315, 1.0), (0.3827, -0.9239, -1.0), (0.3827, -0.9239, 1.0), (0.1951, -0.9808, -1.0), (0.1951, -0.9808, 1.0), (-3.258e-07, -1.0, -1.0), (-3.258e-07, -1.0, 1.0), (-0.1951, -0.9808, -1.0), (-0.1951, -0.9808, 1.0), (-0.3827, -0.9239, -1.0), (-0.3827, -0.9239, 1.0), (-0.5556, -0.8315, -1.0), (-0.5556, -0.8315, 1.0), (-0.7071, -0.7071, -1.0), (-0.7071, -0.7071, 1.0), (-0.8315, -0.5556, -1.0), (-0.8315, -0.5556, 1.0), (-0.9239, -0.3827, -1.0), (-0.9239, -0.3827, 1.0), (-0.9808, -0.1951, -1.0), (-0.9808, -0.1951, 1.0), (-1.0, 9.656e-07, -1.0), (-1.0, 9.656e-07, 1.0), (-0.9808, 0.1951, -1.0), (-0.9808, 0.1951, 1.0), (-0.9239, 0.3827, -1.0), (-0.9239, 0.3827, 1.0), (-0.8315, 0.5556, -1.0), (-0.8315, 0.5556, 1.0), (-0.7071, 0.7071, -1.0), (-0.7071, 0.7071, 1.0), (-0.5556, 0.8315, -1.0), (-0.5556, 0.8315, 1.0), (-0.3827, 0.9239, -1.0), (-0.3827, 0.9239, 1.0), (-0.1951, 0.9808, -1.0), (-0.1951, 0.9808, 1.0)], [], [(0, 1, 3, 2), (2, 3, 5, 4), (4, 5, 7, 6), (6, 7, 9, 8), (8, 9, 11, 10), (10, 11, 13, 12), (12, 13, 15, 14), (14, 15, 17, 16), (16, 17, 19, 18), (18, 19, 21, 20), (20, 21, 23, 22), (22, 23, 25, 24), (24, 25, 27, 26), (26, 27, 29, 28), (28, 29, 31, 30), (30, 31, 33, 32), (32, 33, 35, 34), (34, 35, 37, 36), (36, 37, 39, 38), (38, 39, 41, 40), (40, 41, 43, 42), (42, 43, 45, 44), (44, 45, 47, 46), (46, 47, 49, 48), (48, 49, 51, 50), (50, 51, 53, 52), (52, 53, 55, 54), (54, 55, 57, 56), (56, 57, 59, 58), (58, 59, 61, 60), (3, 1, 63, 61, 59, 57, 55, 53, 51, 49, 47, 45, 43, 41, 39, 37, 35, 33, 31, 29, 27, 25, 23, 21, 19, 17, 15, 13, 11, 9, 7, 5), (62, 63, 1, 0), (60, 61, 63, 62), (0, 2, 4, 6, 8, 10, 12, 14, 16, 18, 20, 22, 24, 26, 28, 30, 32, 34, 36, 38, 40, 42, 44, 46, 48, 50, 52, 54, 56, 58, 60, 62)])
me_cylinder_016.materials.append(mat_material_002)
me_cylinder_016.use_remesh_preserve_volume = False
me_cylinder_016.use_remesh_preserve_attributes = False
me_cylinder_016.use_mirror_vertex_groups = False
me_cylinder_016.update()
me_cylinder_015 = bpy.data.meshes.new('Cylinder.015')
me_cylinder_015.from_pydata([(0.0, 1.0, -1.0), (0.0, 1.0, 1.0), (0.1951, 0.9808, -1.0), (0.1951, 0.9808, 1.0), (0.3827, 0.9239, -1.0), (0.3827, 0.9239, 1.0), (0.5556, 0.8315, -1.0), (0.5556, 0.8315, 1.0), (0.7071, 0.7071, -1.0), (0.7071, 0.7071, 1.0), (0.8315, 0.5556, -1.0), (0.8315, 0.5556, 1.0), (0.9239, 0.3827, -1.0), (0.9239, 0.3827, 1.0), (0.9808, 0.1951, -1.0), (0.9808, 0.1951, 1.0), (1.0, 7.55e-08, -1.0), (1.0, 7.55e-08, 1.0), (0.9808, -0.1951, -1.0), (0.9808, -0.1951, 1.0), (0.9239, -0.3827, -1.0), (0.9239, -0.3827, 1.0), (0.8315, -0.5556, -1.0), (0.8315, -0.5556, 1.0), (0.7071, -0.7071, -1.0), (0.7071, -0.7071, 1.0), (0.5556, -0.8315, -1.0), (0.5556, -0.8315, 1.0), (0.3827, -0.9239, -1.0), (0.3827, -0.9239, 1.0), (0.1951, -0.9808, -1.0), (0.1951, -0.9808, 1.0), (-3.258e-07, -1.0, -1.0), (-3.258e-07, -1.0, 1.0), (-0.1951, -0.9808, -1.0), (-0.1951, -0.9808, 1.0), (-0.3827, -0.9239, -1.0), (-0.3827, -0.9239, 1.0), (-0.5556, -0.8315, -1.0), (-0.5556, -0.8315, 1.0), (-0.7071, -0.7071, -1.0), (-0.7071, -0.7071, 1.0), (-0.8315, -0.5556, -1.0), (-0.8315, -0.5556, 1.0), (-0.9239, -0.3827, -1.0), (-0.9239, -0.3827, 1.0), (-0.9808, -0.1951, -1.0), (-0.9808, -0.1951, 1.0), (-1.0, 9.656e-07, -1.0), (-1.0, 9.656e-07, 1.0), (-0.9808, 0.1951, -1.0), (-0.9808, 0.1951, 1.0), (-0.9239, 0.3827, -1.0), (-0.9239, 0.3827, 1.0), (-0.8315, 0.5556, -1.0), (-0.8315, 0.5556, 1.0), (-0.7071, 0.7071, -1.0), (-0.7071, 0.7071, 1.0), (-0.5556, 0.8315, -1.0), (-0.5556, 0.8315, 1.0), (-0.3827, 0.9239, -1.0), (-0.3827, 0.9239, 1.0), (-0.1951, 0.9808, -1.0), (-0.1951, 0.9808, 1.0)], [], [(0, 1, 3, 2), (2, 3, 5, 4), (4, 5, 7, 6), (6, 7, 9, 8), (8, 9, 11, 10), (10, 11, 13, 12), (12, 13, 15, 14), (14, 15, 17, 16), (16, 17, 19, 18), (18, 19, 21, 20), (20, 21, 23, 22), (22, 23, 25, 24), (24, 25, 27, 26), (26, 27, 29, 28), (28, 29, 31, 30), (30, 31, 33, 32), (32, 33, 35, 34), (34, 35, 37, 36), (36, 37, 39, 38), (38, 39, 41, 40), (40, 41, 43, 42), (42, 43, 45, 44), (44, 45, 47, 46), (46, 47, 49, 48), (48, 49, 51, 50), (50, 51, 53, 52), (52, 53, 55, 54), (54, 55, 57, 56), (56, 57, 59, 58), (58, 59, 61, 60), (3, 1, 63, 61, 59, 57, 55, 53, 51, 49, 47, 45, 43, 41, 39, 37, 35, 33, 31, 29, 27, 25, 23, 21, 19, 17, 15, 13, 11, 9, 7, 5), (62, 63, 1, 0), (60, 61, 63, 62), (0, 2, 4, 6, 8, 10, 12, 14, 16, 18, 20, 22, 24, 26, 28, 30, 32, 34, 36, 38, 40, 42, 44, 46, 48, 50, 52, 54, 56, 58, 60, 62)])
me_cylinder_015.materials.append(mat_material_005)
me_cylinder_015.use_remesh_preserve_volume = False
me_cylinder_015.use_remesh_preserve_attributes = False
me_cylinder_015.use_mirror_vertex_groups = False
me_cylinder_015.update()
me_cylinder_014 = bpy.data.meshes.new('Cylinder.014')
me_cylinder_014.from_pydata([(0.0, 1.0, -1.0), (0.0, 1.0, 1.0), (0.1951, 0.9808, -1.0), (0.1951, 0.9808, 1.0), (0.3827, 0.9239, -1.0), (0.3827, 0.9239, 1.0), (0.5556, 0.8315, -1.0), (0.5556, 0.8315, 1.0), (0.7071, 0.7071, -1.0), (0.7071, 0.7071, 1.0), (0.8315, 0.5556, -1.0), (0.8315, 0.5556, 1.0), (0.9239, 0.3827, -1.0), (0.9239, 0.3827, 1.0), (0.9808, 0.1951, -1.0), (0.9808, 0.1951, 1.0), (1.0, 7.55e-08, -1.0), (1.0, 7.55e-08, 1.0), (0.9808, -0.1951, -1.0), (0.9808, -0.1951, 1.0), (0.9239, -0.3827, -1.0), (0.9239, -0.3827, 1.0), (0.8315, -0.5556, -1.0), (0.8315, -0.5556, 1.0), (0.7071, -0.7071, -1.0), (0.7071, -0.7071, 1.0), (0.5556, -0.8315, -1.0), (0.5556, -0.8315, 1.0), (0.3827, -0.9239, -1.0), (0.3827, -0.9239, 1.0), (0.1951, -0.9808, -1.0), (0.1951, -0.9808, 1.0), (-3.258e-07, -1.0, -1.0), (-3.258e-07, -1.0, 1.0), (-0.1951, -0.9808, -1.0), (-0.1951, -0.9808, 1.0), (-0.3827, -0.9239, -1.0), (-0.3827, -0.9239, 1.0), (-0.5556, -0.8315, -1.0), (-0.5556, -0.8315, 1.0), (-0.7071, -0.7071, -1.0), (-0.7071, -0.7071, 1.0), (-0.8315, -0.5556, -1.0), (-0.8315, -0.5556, 1.0), (-0.9239, -0.3827, -1.0), (-0.9239, -0.3827, 1.0), (-0.9808, -0.1951, -1.0), (-0.9808, -0.1951, 1.0), (-1.0, 9.656e-07, -1.0), (-1.0, 9.656e-07, 1.0), (-0.9808, 0.1951, -1.0), (-0.9808, 0.1951, 1.0), (-0.9239, 0.3827, -1.0), (-0.9239, 0.3827, 1.0), (-0.8315, 0.5556, -1.0), (-0.8315, 0.5556, 1.0), (-0.7071, 0.7071, -1.0), (-0.7071, 0.7071, 1.0), (-0.5556, 0.8315, -1.0), (-0.5556, 0.8315, 1.0), (-0.3827, 0.9239, -1.0), (-0.3827, 0.9239, 1.0), (-0.1951, 0.9808, -1.0), (-0.1951, 0.9808, 1.0)], [], [(0, 1, 3, 2), (2, 3, 5, 4), (4, 5, 7, 6), (6, 7, 9, 8), (8, 9, 11, 10), (10, 11, 13, 12), (12, 13, 15, 14), (14, 15, 17, 16), (16, 17, 19, 18), (18, 19, 21, 20), (20, 21, 23, 22), (22, 23, 25, 24), (24, 25, 27, 26), (26, 27, 29, 28), (28, 29, 31, 30), (30, 31, 33, 32), (32, 33, 35, 34), (34, 35, 37, 36), (36, 37, 39, 38), (38, 39, 41, 40), (40, 41, 43, 42), (42, 43, 45, 44), (44, 45, 47, 46), (46, 47, 49, 48), (48, 49, 51, 50), (50, 51, 53, 52), (52, 53, 55, 54), (54, 55, 57, 56), (56, 57, 59, 58), (58, 59, 61, 60), (3, 1, 63, 61, 59, 57, 55, 53, 51, 49, 47, 45, 43, 41, 39, 37, 35, 33, 31, 29, 27, 25, 23, 21, 19, 17, 15, 13, 11, 9, 7, 5), (62, 63, 1, 0), (60, 61, 63, 62), (0, 2, 4, 6, 8, 10, 12, 14, 16, 18, 20, 22, 24, 26, 28, 30, 32, 34, 36, 38, 40, 42, 44, 46, 48, 50, 52, 54, 56, 58, 60, 62)])
me_cylinder_014.materials.append(mat_material_005)
me_cylinder_014.use_remesh_preserve_volume = False
me_cylinder_014.use_remesh_preserve_attributes = False
me_cylinder_014.use_mirror_vertex_groups = False
me_cylinder_014.update()
me_cylinder_013 = bpy.data.meshes.new('Cylinder.013')
me_cylinder_013.from_pydata([(0.0, 1.0, -1.0), (0.0, 1.0, 1.0), (0.1951, 0.9808, -1.0), (0.1951, 0.9808, 1.0), (0.3827, 0.9239, -1.0), (0.3827, 0.9239, 1.0), (0.5556, 0.8315, -1.0), (0.5556, 0.8315, 1.0), (0.7071, 0.7071, -1.0), (0.7071, 0.7071, 1.0), (0.8315, 0.5556, -1.0), (0.8315, 0.5556, 1.0), (0.9239, 0.3827, -1.0), (0.9239, 0.3827, 1.0), (0.9808, 0.1951, -1.0), (0.9808, 0.1951, 1.0), (1.0, 7.55e-08, -1.0), (1.0, 7.55e-08, 1.0), (0.9808, -0.1951, -1.0), (0.9808, -0.1951, 1.0), (0.9239, -0.3827, -1.0), (0.9239, -0.3827, 1.0), (0.8315, -0.5556, -1.0), (0.8315, -0.5556, 1.0), (0.7071, -0.7071, -1.0), (0.7071, -0.7071, 1.0), (0.5556, -0.8315, -1.0), (0.5556, -0.8315, 1.0), (0.3827, -0.9239, -1.0), (0.3827, -0.9239, 1.0), (0.1951, -0.9808, -1.0), (0.1951, -0.9808, 1.0), (-3.258e-07, -1.0, -1.0), (-3.258e-07, -1.0, 1.0), (-0.1951, -0.9808, -1.0), (-0.1951, -0.9808, 1.0), (-0.3827, -0.9239, -1.0), (-0.3827, -0.9239, 1.0), (-0.5556, -0.8315, -1.0), (-0.5556, -0.8315, 1.0), (-0.7071, -0.7071, -1.0), (-0.7071, -0.7071, 1.0), (-0.8315, -0.5556, -1.0), (-0.8315, -0.5556, 1.0), (-0.9239, -0.3827, -1.0), (-0.9239, -0.3827, 1.0), (-0.9808, -0.1951, -1.0), (-0.9808, -0.1951, 1.0), (-1.0, 9.656e-07, -1.0), (-1.0, 9.656e-07, 1.0), (-0.9808, 0.1951, -1.0), (-0.9808, 0.1951, 1.0), (-0.9239, 0.3827, -1.0), (-0.9239, 0.3827, 1.0), (-0.8315, 0.5556, -1.0), (-0.8315, 0.5556, 1.0), (-0.7071, 0.7071, -1.0), (-0.7071, 0.7071, 1.0), (-0.5556, 0.8315, -1.0), (-0.5556, 0.8315, 1.0), (-0.3827, 0.9239, -1.0), (-0.3827, 0.9239, 1.0), (-0.1951, 0.9808, -1.0), (-0.1951, 0.9808, 1.0)], [], [(0, 1, 3, 2), (2, 3, 5, 4), (4, 5, 7, 6), (6, 7, 9, 8), (8, 9, 11, 10), (10, 11, 13, 12), (12, 13, 15, 14), (14, 15, 17, 16), (16, 17, 19, 18), (18, 19, 21, 20), (20, 21, 23, 22), (22, 23, 25, 24), (24, 25, 27, 26), (26, 27, 29, 28), (28, 29, 31, 30), (30, 31, 33, 32), (32, 33, 35, 34), (34, 35, 37, 36), (36, 37, 39, 38), (38, 39, 41, 40), (40, 41, 43, 42), (42, 43, 45, 44), (44, 45, 47, 46), (46, 47, 49, 48), (48, 49, 51, 50), (50, 51, 53, 52), (52, 53, 55, 54), (54, 55, 57, 56), (56, 57, 59, 58), (58, 59, 61, 60), (3, 1, 63, 61, 59, 57, 55, 53, 51, 49, 47, 45, 43, 41, 39, 37, 35, 33, 31, 29, 27, 25, 23, 21, 19, 17, 15, 13, 11, 9, 7, 5), (62, 63, 1, 0), (60, 61, 63, 62), (0, 2, 4, 6, 8, 10, 12, 14, 16, 18, 20, 22, 24, 26, 28, 30, 32, 34, 36, 38, 40, 42, 44, 46, 48, 50, 52, 54, 56, 58, 60, 62)])
me_cylinder_013.materials.append(mat_material_005)
me_cylinder_013.use_remesh_preserve_volume = False
me_cylinder_013.use_remesh_preserve_attributes = False
me_cylinder_013.use_mirror_vertex_groups = False
me_cylinder_013.update()
me_cube_011 = bpy.data.meshes.new('Cube.011')
me_cube_011.from_pydata([(-3.0, 0.0, -1.0), (2.0, 2.0, -1.0), (4.0, 1.0, -1.0), (2.0, 0.0, -1.0), (-3.0, 0.0, 1.0), (2.0, 2.0, 1.0), (4.0, 1.0, 1.0), (2.0, 0.0, 1.0)], [], [(4, 5, 1, 0), (5, 6, 2, 1), (6, 7, 3, 2), (7, 4, 0, 3), (0, 1, 2, 3), (7, 6, 5, 4)])
me_cube_011.materials.append(mat_material)
me_cube_011.use_remesh_preserve_volume = False
me_cube_011.use_remesh_preserve_attributes = False
me_cube_011.use_mirror_vertex_groups = False
me_cube_011.update()
me_cube_010 = bpy.data.meshes.new('Cube.010')
me_cube_010.from_pydata([(-3.0, 0.0, -1.0), (2.0, 2.0, -1.0), (4.0, 1.0, -1.0), (2.0, 0.0, -1.0), (-3.0, 0.0, 1.0), (2.0, 2.0, 1.0), (4.0, 1.0, 1.0), (2.0, 0.0, 1.0)], [], [(4, 5, 1, 0), (5, 6, 2, 1), (6, 7, 3, 2), (7, 4, 0, 3), (0, 1, 2, 3), (7, 6, 5, 4)])
me_cube_010.materials.append(mat_material)
me_cube_010.use_remesh_preserve_volume = False
me_cube_010.use_remesh_preserve_attributes = False
me_cube_010.use_mirror_vertex_groups = False
me_cube_010.update()
me_cube_009 = bpy.data.meshes.new('Cube.009')
me_cube_009.from_pydata([(-3.0, 0.0, -1.0), (2.0, 2.0, -1.0), (4.0, 1.0, -1.0), (2.0, 0.0, -1.0), (-3.0, 0.0, 1.0), (2.0, 2.0, 1.0), (4.0, 1.0, 1.0), (2.0, 0.0, 1.0)], [], [(4, 5, 1, 0), (5, 6, 2, 1), (6, 7, 3, 2), (7, 4, 0, 3), (0, 1, 2, 3), (7, 6, 5, 4)])
me_cube_009.materials.append(mat_material)
me_cube_009.use_remesh_preserve_volume = False
me_cube_009.use_remesh_preserve_attributes = False
me_cube_009.use_mirror_vertex_groups = False
me_cube_009.update()
me_cube = bpy.data.meshes.new('Cube')
me_cube.from_pydata([(-3.0, 0.0, -1.0), (2.0, 2.0, -1.0), (4.0, 1.0, -1.0), (2.0, 0.0, -1.0), (-3.0, 0.0, 1.0), (2.0, 2.0, 1.0), (4.0, 1.0, 1.0), (2.0, 0.0, 1.0)], [], [(4, 5, 1, 0), (5, 6, 2, 1), (6, 7, 3, 2), (7, 4, 0, 3), (0, 1, 2, 3), (7, 6, 5, 4)])
me_cube.materials.append(mat_material)
me_cube.use_remesh_preserve_volume = False
me_cube.use_remesh_preserve_attributes = False
me_cube.use_mirror_vertex_groups = False
me_cube.update()
me_cylinder_012 = bpy.data.meshes.new('Cylinder.012')
me_cylinder_012.from_pydata([(0.0, 1.0, -1.0), (-8.312e-08, 1.7, 1.0), (0.1951, 0.9808, -1.0), (0.3317, 1.667, 1.0), (0.3827, 0.9239, -1.0), (0.6506, 1.571, 1.0), (0.5556, 0.8315, -1.0), (0.9445, 1.413, 1.0), (0.7071, 0.7071, -1.0), (1.202, 1.202, 1.0), (0.8315, 0.5556, -1.0), (1.413, 0.9445, 1.0), (0.9239, 0.3827, -1.0), (1.571, 0.6506, 1.0), (0.9808, 0.1951, -1.0), (1.667, 0.3317, 1.0), (1.0, 7.55e-08, -1.0), (1.7, -7.114e-08, 1.0), (0.9808, -0.1951, -1.0), (1.667, -0.3317, 1.0), (0.9239, -0.3827, -1.0), (1.571, -0.6506, 1.0), (0.8315, -0.5556, -1.0), (1.413, -0.9445, 1.0), (0.7071, -0.7071, -1.0), (1.202, -1.202, 1.0), (0.5556, -0.8315, -1.0), (0.9445, -1.413, 1.0), (0.3827, -0.9239, -1.0), (0.6506, -1.571, 1.0), (0.1951, -0.9808, -1.0), (0.3317, -1.667, 1.0), (-3.258e-07, -1.0, -1.0), (-6.371e-07, -1.7, 1.0), (-0.1951, -0.9808, -1.0), (-0.3317, -1.667, 1.0), (-0.3827, -0.9239, -1.0), (-0.6506, -1.571, 1.0), (-0.5556, -0.8315, -1.0), (-0.9445, -1.413, 1.0), (-0.7071, -0.7071, -1.0), (-1.202, -1.202, 1.0), (-0.8315, -0.5556, -1.0), (-1.413, -0.9445, 1.0), (-0.9239, -0.3827, -1.0), (-1.571, -0.6506, 1.0), (-0.9808, -0.1951, -1.0), (-1.667, -0.3317, 1.0), (-1.0, 9.656e-07, -1.0), (-1.7, 1.442e-06, 1.0), (-0.9808, 0.1951, -1.0), (-1.667, 0.3317, 1.0), (-0.9239, 0.3827, -1.0), (-1.571, 0.6506, 1.0), (-0.8315, 0.5556, -1.0), (-1.413, 0.9445, 1.0), (-0.7071, 0.7071, -1.0), (-1.202, 1.202, 1.0), (-0.5556, 0.8315, -1.0), (-0.9445, 1.413, 1.0), (-0.3827, 0.9239, -1.0), (-0.6506, 1.571, 1.0), (-0.1951, 0.9808, -1.0), (-0.3317, 1.667, 1.0), (1.309e-08, 0.85, 4.333), (0.1658, 0.8337, 4.333), (0.3253, 0.7853, 4.333), (0.4722, 0.7067, 4.333), (0.601, 0.601, 4.333), (0.7067, 0.4722, 4.333), (0.7853, 0.3253, 4.333), (0.8337, 0.1658, 4.333), (0.85, 8.178e-08, 4.333), (0.8337, -0.1658, 4.333), (0.7853, -0.3253, 4.333), (0.7067, -0.4722, 4.333), (0.601, -0.601, 4.333), (0.4722, -0.7067, 4.333), (0.3253, -0.7853, 4.333), (0.1658, -0.8337, 4.333), (-2.639e-07, -0.85, 4.333), (-0.1658, -0.8337, 4.333), (-0.3253, -0.7853, 4.333), (-0.4722, -0.7067, 4.333), (-0.601, -0.601, 4.333), (-0.7067, -0.4722, 4.333), (-0.7853, -0.3253, 4.333), (-0.8337, -0.1658, 4.333), (-0.85, 8.384e-07, 4.333), (-0.8337, 0.1658, 4.333), (-0.7853, 0.3253, 4.333), (-0.7067, 0.4722, 4.333), (-0.601, 0.601, 4.333), (-0.4722, 0.7067, 4.333), (-0.3253, 0.7853, 4.333), (-0.1658, 0.8337, 4.333), (-3.684e-07, 0.17, 5.333), (0.03316, 0.1667, 5.333), (0.06506, 0.1571, 5.333), (0.09445, 0.1414, 5.333), (0.1202, 0.1202, 5.333), (0.1413, 0.09445, 5.333), (0.1571, 0.06506, 5.333), (0.1667, 0.03317, 5.333), (0.17, 2.145e-07, 5.333), (0.1667, -0.03317, 5.333), (0.1571, -0.06506, 5.333), (0.1413, -0.09445, 5.333), (0.1202, -0.1202, 5.333), (0.09445, -0.1413, 5.333), (0.06506, -0.1571, 5.333), (0.03316, -0.1667, 5.333), (-4.238e-07, -0.17, 5.333), (-0.03317, -0.1667, 5.333), (-0.06506, -0.1571, 5.333), (-0.09445, -0.1413, 5.333), (-0.1202, -0.1202, 5.333), (-0.1414, -0.09445, 5.333), (-0.1571, -0.06506, 5.333), (-0.1667, -0.03316, 5.333), (-0.17, 3.659e-07, 5.333), (-0.1667, 0.03317, 5.333), (-0.1571, 0.06506, 5.333), (-0.1414, 0.09445, 5.333), (-0.1202, 0.1202, 5.333), (-0.09445, 0.1414, 5.333), (-0.06506, 0.1571, 5.333), (-0.03317, 0.1667, 5.333)], [], [(0, 1, 3, 2), (2, 3, 5, 4), (4, 5, 7, 6), (6, 7, 9, 8), (8, 9, 11, 10), (10, 11, 13, 12), (12, 13, 15, 14), (14, 15, 17, 16), (16, 17, 19, 18), (18, 19, 21, 20), (20, 21, 23, 22), (22, 23, 25, 24), (24, 25, 27, 26), (26, 27, 29, 28), (28, 29, 31, 30), (30, 31, 33, 32), (32, 33, 35, 34), (34, 35, 37, 36), (36, 37, 39, 38), (38, 39, 41, 40), (40, 41, 43, 42), (42, 43, 45, 44), (44, 45, 47, 46), (46, 47, 49, 48), (48, 49, 51, 50), (50, 51, 53, 52), (52, 53, 55, 54), (54, 55, 57, 56), (56, 57, 59, 58), (58, 59, 61, 60), (1, 63, 95, 64), (62, 63, 1, 0), (60, 61, 63, 62), (0, 2, 4, 6, 8, 10, 12, 14, 16, 18, 20, 22, 24, 26, 28, 30, 32, 34, 36, 38, 40, 42, 44, 46, 48, 50, 52, 54, 56, 58, 60, 62), (86, 85, 117, 118), (43, 41, 84, 85), (21, 19, 73, 74), (49, 47, 87, 88), (5, 3, 65, 66), (27, 25, 76, 77), (55, 53, 90, 91), (11, 9, 68, 69), (33, 31, 79, 80), (61, 59, 93, 94), (39, 37, 82, 83), (3, 1, 64, 65), (17, 15, 71, 72), (45, 43, 85, 86), (23, 21, 74, 75), (51, 49, 88, 89), (7, 5, 66, 67), (29, 27, 77, 78), (57, 55, 91, 92), (35, 33, 80, 81), (13, 11, 69, 70), (63, 61, 94, 95), (41, 39, 83, 84), (19, 17, 72, 73), (47, 45, 86, 87), (25, 23, 75, 76), (53, 51, 89, 90), (9, 7, 67, 68), (31, 29, 78, 79), (59, 57, 92, 93), (37, 35, 81, 82), (15, 13, 70, 71), (97, 96, 127, 126, 125, 124, 123, 122, 121, 120, 119, 118, 117, 116, 115, 114, 113, 112, 111, 110, 109, 108, 107, 106, 105, 104, 103, 102, 101, 100, 99, 98), (75, 74, 106, 107), (95, 94, 126, 127), (84, 83, 115, 116), (73, 72, 104, 105), (93, 92, 124, 125), (82, 81, 113, 114), (71, 70, 102, 103), (91, 90, 122, 123), (69, 68, 100, 101), (80, 79, 111, 112), (89, 88, 120, 121), (67, 66, 98, 99), (78, 77, 109, 110), (87, 86, 118, 119), (65, 64, 96, 97), (76, 75, 107, 108), (64, 95, 127, 96), (85, 84, 116, 117), (74, 73, 105, 106), (94, 93, 125, 126), (83, 82, 114, 115), (72, 71, 103, 104), (92, 91, 123, 124), (81, 80, 112, 113), (70, 69, 101, 102), (90, 89, 121, 122), (68, 67, 99, 100), (79, 78, 110, 111), (88, 87, 119, 120), (66, 65, 97, 98), (77, 76, 108, 109)])
me_cylinder_012.polygons.foreach_set('use_smooth', [True] * 98)
me_cylinder_012.materials.append(mat_material)
me_cylinder_012.use_remesh_preserve_volume = False
me_cylinder_012.use_remesh_preserve_attributes = False
me_cylinder_012.use_mirror_vertex_groups = False
me_cylinder_012.update()
me_cylinder_011 = bpy.data.meshes.new('Cylinder.011')
me_cylinder_011.from_pydata([(0.0, 1.0, -1.0), (0.0, 1.0, 1.0), (0.1951, 0.9808, -1.0), (0.1951, 0.9808, 1.0), (0.3827, 0.9239, -1.0), (0.3827, 0.9239, 1.0), (0.5556, 0.8315, -1.0), (0.5556, 0.8315, 1.0), (0.7071, 0.7071, -1.0), (0.7071, 0.7071, 1.0), (0.8315, 0.5556, -1.0), (0.8315, 0.5556, 1.0), (0.9239, 0.3827, -1.0), (0.9239, 0.3827, 1.0), (0.9808, 0.1951, -1.0), (0.9808, 0.1951, 1.0), (1.0, 7.55e-08, -1.0), (1.0, 7.55e-08, 1.0), (0.9808, -0.1951, -1.0), (0.9808, -0.1951, 1.0), (0.9239, -0.3827, -1.0), (0.9239, -0.3827, 1.0), (0.8315, -0.5556, -1.0), (0.8315, -0.5556, 1.0), (0.7071, -0.7071, -1.0), (0.7071, -0.7071, 1.0), (0.5556, -0.8315, -1.0), (0.5556, -0.8315, 1.0), (0.3827, -0.9239, -1.0), (0.3827, -0.9239, 1.0), (0.1951, -0.9808, -1.0), (0.1951, -0.9808, 1.0), (-3.258e-07, -1.0, -1.0), (-3.258e-07, -1.0, 1.0), (-0.1951, -0.9808, -1.0), (-0.1951, -0.9808, 1.0), (-0.3827, -0.9239, -1.0), (-0.3827, -0.9239, 1.0), (-0.5556, -0.8315, -1.0), (-0.5556, -0.8315, 1.0), (-0.7071, -0.7071, -1.0), (-0.7071, -0.7071, 1.0), (-0.8315, -0.5556, -1.0), (-0.8315, -0.5556, 1.0), (-0.9239, -0.3827, -1.0), (-0.9239, -0.3827, 1.0), (-0.9808, -0.1951, -1.0), (-0.9808, -0.1951, 1.0), (-1.0, 9.656e-07, -1.0), (-1.0, 9.656e-07, 1.0), (-0.9808, 0.1951, -1.0), (-0.9808, 0.1951, 1.0), (-0.9239, 0.3827, -1.0), (-0.9239, 0.3827, 1.0), (-0.8315, 0.5556, -1.0), (-0.8315, 0.5556, 1.0), (-0.7071, 0.7071, -1.0), (-0.7071, 0.7071, 1.0), (-0.5556, 0.8315, -1.0), (-0.5556, 0.8315, 1.0), (-0.3827, 0.9239, -1.0), (-0.3827, 0.9239, 1.0), (-0.1951, 0.9808, -1.0), (-0.1951, 0.9808, 1.0)], [], [(0, 1, 3, 2), (2, 3, 5, 4), (4, 5, 7, 6), (6, 7, 9, 8), (8, 9, 11, 10), (10, 11, 13, 12), (12, 13, 15, 14), (14, 15, 17, 16), (16, 17, 19, 18), (18, 19, 21, 20), (20, 21, 23, 22), (22, 23, 25, 24), (24, 25, 27, 26), (26, 27, 29, 28), (28, 29, 31, 30), (30, 31, 33, 32), (32, 33, 35, 34), (34, 35, 37, 36), (36, 37, 39, 38), (38, 39, 41, 40), (40, 41, 43, 42), (42, 43, 45, 44), (44, 45, 47, 46), (46, 47, 49, 48), (48, 49, 51, 50), (50, 51, 53, 52), (52, 53, 55, 54), (54, 55, 57, 56), (56, 57, 59, 58), (58, 59, 61, 60), (3, 1, 63, 61, 59, 57, 55, 53, 51, 49, 47, 45, 43, 41, 39, 37, 35, 33, 31, 29, 27, 25, 23, 21, 19, 17, 15, 13, 11, 9, 7, 5), (62, 63, 1, 0), (60, 61, 63, 62), (0, 2, 4, 6, 8, 10, 12, 14, 16, 18, 20, 22, 24, 26, 28, 30, 32, 34, 36, 38, 40, 42, 44, 46, 48, 50, 52, 54, 56, 58, 60, 62)])
me_cylinder_011.polygons.foreach_set('use_smooth', [True] * 34)
me_cylinder_011.materials.append(mat_material)
me_cylinder_011.use_remesh_preserve_volume = False
me_cylinder_011.use_remesh_preserve_attributes = False
me_cylinder_011.use_mirror_vertex_groups = False
me_cylinder_011.update()
me_cylinder_010 = bpy.data.meshes.new('Cylinder.010')
me_cylinder_010.from_pydata([(0.0, 1.0, -1.0), (0.0, 1.0, 1.0), (0.1951, 0.9808, -1.0), (0.1951, 0.9808, 1.0), (0.3827, 0.9239, -1.0), (0.3827, 0.9239, 1.0), (0.5556, 0.8315, -1.0), (0.5556, 0.8315, 1.0), (0.7071, 0.7071, -1.0), (0.7071, 0.7071, 1.0), (0.8315, 0.5556, -1.0), (0.8315, 0.5556, 1.0), (0.9239, 0.3827, -1.0), (0.9239, 0.3827, 1.0), (0.9808, 0.1951, -1.0), (0.9808, 0.1951, 1.0), (1.0, 7.55e-08, -1.0), (1.0, 7.55e-08, 1.0), (0.9808, -0.1951, -1.0), (0.9808, -0.1951, 1.0), (0.9239, -0.3827, -1.0), (0.9239, -0.3827, 1.0), (0.8315, -0.5556, -1.0), (0.8315, -0.5556, 1.0), (0.7071, -0.7071, -1.0), (0.7071, -0.7071, 1.0), (0.5556, -0.8315, -1.0), (0.5556, -0.8315, 1.0), (0.3827, -0.9239, -1.0), (0.3827, -0.9239, 1.0), (0.1951, -0.9808, -1.0), (0.1951, -0.9808, 1.0), (-3.258e-07, -1.0, -1.0), (-3.258e-07, -1.0, 1.0), (-0.1951, -0.9808, -1.0), (-0.1951, -0.9808, 1.0), (-0.3827, -0.9239, -1.0), (-0.3827, -0.9239, 1.0), (-0.5556, -0.8315, -1.0), (-0.5556, -0.8315, 1.0), (-0.7071, -0.7071, -1.0), (-0.7071, -0.7071, 1.0), (-0.8315, -0.5556, -1.0), (-0.8315, -0.5556, 1.0), (-0.9239, -0.3827, -1.0), (-0.9239, -0.3827, 1.0), (-0.9808, -0.1951, -1.0), (-0.9808, -0.1951, 1.0), (-1.0, 9.656e-07, -1.0), (-1.0, 9.656e-07, 1.0), (-0.9808, 0.1951, -1.0), (-0.9808, 0.1951, 1.0), (-0.9239, 0.3827, -1.0), (-0.9239, 0.3827, 1.0), (-0.8315, 0.5556, -1.0), (-0.8315, 0.5556, 1.0), (-0.7071, 0.7071, -1.0), (-0.7071, 0.7071, 1.0), (-0.5556, 0.8315, -1.0), (-0.5556, 0.8315, 1.0), (-0.3827, 0.9239, -1.0), (-0.3827, 0.9239, 1.0), (-0.1951, 0.9808, -1.0), (-0.1951, 0.9808, 1.0), (-2.887e-08, 0.7, 1.433), (0.1366, 0.6865, 1.433), (0.2679, 0.6467, 1.433), (0.3889, 0.582, 1.433), (0.495, 0.495, 1.433), (0.582, 0.3889, 1.433), (0.6467, 0.2679, 1.433), (0.6865, 0.1366, 1.433), (0.7, 1.381e-07, 1.433), (0.6865, -0.1366, 1.433), (0.6467, -0.2679, 1.433), (0.582, -0.3889, 1.433), (0.495, -0.495, 1.433), (0.3889, -0.582, 1.433), (0.2679, -0.6467, 1.433), (0.1366, -0.6865, 1.433), (-2.57e-07, -0.7, 1.433), (-0.1366, -0.6865, 1.433), (-0.2679, -0.6467, 1.433), (-0.3889, -0.582, 1.433), (-0.495, -0.495, 1.433), (-0.582, -0.3889, 1.433), (-0.6467, -0.2679, 1.433), (-0.6865, -0.1366, 1.433), (-0.7, 7.611e-07, 1.433), (-0.6865, 0.1366, 1.433), (-0.6467, 0.2679, 1.433), (-0.582, 0.3889, 1.433), (-0.495, 0.495, 1.433), (-0.3889, 0.582, 1.433), (-0.2679, 0.6467, 1.433), (-0.1366, 0.6865, 1.433), (-6.396e-08, 0.7, 1.9), (0.1366, 0.6865, 1.9), (0.2679, 0.6467, 1.9), (0.3889, 0.582, 1.9), (0.495, 0.495, 1.9), (0.582, 0.3889, 1.9), (0.6467, 0.2679, 1.9), (0.6865, 0.1366, 1.9), (0.7, 1.381e-07, 1.9), (0.6865, -0.1366, 1.9), (0.6467, -0.2679, 1.9), (0.582, -0.3889, 1.9), (0.495, -0.495, 1.9), (0.3889, -0.582, 1.9), (0.2679, -0.6467, 1.9), (0.1366, -0.6865, 1.9), (-2.92e-07, -0.7, 1.9), (-0.1366, -0.6865, 1.9), (-0.2679, -0.6467, 1.9), (-0.3889, -0.582, 1.9), (-0.495, -0.495, 1.9), (-0.582, -0.3889, 1.9), (-0.6467, -0.2679, 1.9), (-0.6865, -0.1366, 1.9), (-0.7, 7.611e-07, 1.9), (-0.6865, 0.1366, 1.9), (-0.6467, 0.2679, 1.9), (-0.582, 0.3889, 1.9), (-0.495, 0.495, 1.9), (-0.3889, 0.582, 1.9), (-0.2679, 0.6467, 1.9), (-0.1366, 0.6865, 1.9), (-2.005e-07, 1.0, 2.333), (0.1951, 0.9808, 2.333), (0.3827, 0.9239, 2.333), (0.5556, 0.8315, 2.333), (0.7071, 0.7071, 2.333), (0.8315, 0.5556, 2.333), (0.9239, 0.3827, 2.333), (0.9808, 0.1951, 2.333), (1.0, 7.55e-08, 2.333), (0.9808, -0.1951, 2.333), (0.9239, -0.3827, 2.333), (0.8315, -0.5556, 2.333), (0.7071, -0.7071, 2.333), (0.5556, -0.8315, 2.333), (0.3827, -0.9239, 2.333), (0.1951, -0.9808, 2.333), (-5.263e-07, -1.0, 2.333), (-0.1951, -0.9808, 2.333), (-0.3827, -0.9239, 2.333), (-0.5556, -0.8315, 2.333), (-0.7071, -0.7071, 2.333), (-0.8315, -0.5556, 2.333), (-0.9239, -0.3827, 2.333), (-0.9808, -0.1951, 2.333), (-1.0, 9.656e-07, 2.333), (-0.9808, 0.1951, 2.333), (-0.9239, 0.3827, 2.333), (-0.8315, 0.5556, 2.333), (-0.7071, 0.7071, 2.333), (-0.5556, 0.8315, 2.333), (-0.3827, 0.9239, 2.333), (-0.1951, 0.9808, 2.333), (8.372e-08, 0.7, -1.433), (0.1366, 0.6865, -1.433), (0.2679, 0.6467, -1.433), (0.3889, 0.582, -1.433), (0.495, 0.495, -1.433), (0.582, 0.3889, -1.433), (0.6467, 0.2679, -1.433), (0.6865, 0.1366, -1.433), (0.7, 1.381e-07, -1.433), (0.6865, -0.1366, -1.433), (0.6467, -0.2679, -1.433), (0.582, -0.3889, -1.433), (0.495, -0.495, -1.433), (0.3889, -0.582, -1.433), (0.2679, -0.6467, -1.433), (0.1366, -0.6865, -1.433), (-1.444e-07, -0.7, -1.433), (-0.1366, -0.6865, -1.433), (-0.2679, -0.6467, -1.433), (-0.3889, -0.582, -1.433), (-0.495, -0.495, -1.433), (-0.582, -0.3889, -1.433), (-0.6467, -0.2679, -1.433), (-0.6865, -0.1366, -1.433), (-0.7, 7.611e-07, -1.433), (-0.6865, 0.1366, -1.433), (-0.6467, 0.2679, -1.433), (-0.582, 0.3889, -1.433), (-0.495, 0.495, -1.433), (-0.3889, 0.582, -1.433), (-0.2679, 0.6467, -1.433), (-0.1366, 0.6865, -1.433), (8.121e-08, 0.7, -1.9), (0.1366, 0.6865, -1.9), (0.2679, 0.6467, -1.9), (0.3889, 0.582, -1.9), (0.495, 0.495, -1.9), (0.582, 0.3889, -1.9), (0.6467, 0.2679, -1.9), (0.6865, 0.1366, -1.9), (0.7, 1.381e-07, -1.9), (0.6865, -0.1366, -1.9), (0.6467, -0.2679, -1.9), (0.582, -0.3889, -1.9), (0.495, -0.495, -1.9), (0.3889, -0.582, -1.9), (0.2679, -0.6467, -1.9), (0.1366, -0.6865, -1.9), (-1.469e-07, -0.7, -1.9), (-0.1366, -0.6865, -1.9), (-0.2679, -0.6467, -1.9), (-0.3889, -0.582, -1.9), (-0.495, -0.495, -1.9), (-0.582, -0.3889, -1.9), (-0.6467, -0.2679, -1.9), (-0.6865, -0.1366, -1.9), (-0.7, 7.611e-07, -1.9), (-0.6865, 0.1366, -1.9), (-0.6467, 0.2679, -1.9), (-0.582, 0.3889, -1.9), (-0.495, 0.495, -1.9), (-0.3889, 0.582, -1.9), (-0.2679, 0.6467, -1.9), (-0.1366, 0.6865, -1.9), (1.253e-07, 1.0, -2.333), (0.1951, 0.9808, -2.333), (0.3827, 0.9239, -2.333), (0.5556, 0.8315, -2.333), (0.7071, 0.7071, -2.333), (0.8315, 0.5556, -2.333), (0.9239, 0.3827, -2.333), (0.9808, 0.1951, -2.333), (1.0, 7.55e-08, -2.333), (0.9808, -0.1951, -2.333), (0.9239, -0.3827, -2.333), (0.8315, -0.5556, -2.333), (0.7071, -0.7071, -2.333), (0.5556, -0.8315, -2.333), (0.3827, -0.9239, -2.333), (0.1951, -0.9808, -2.333), (-2.005e-07, -1.0, -2.333), (-0.1951, -0.9808, -2.333), (-0.3827, -0.9239, -2.333), (-0.5556, -0.8315, -2.333), (-0.7071, -0.7071, -2.333), (-0.8315, -0.5556, -2.333), (-0.9239, -0.3827, -2.333), (-0.9808, -0.1951, -2.333), (-1.0, 9.656e-07, -2.333), (-0.9808, 0.1951, -2.333), (-0.9239, 0.3827, -2.333), (-0.8315, 0.5556, -2.333), (-0.7071, 0.7071, -2.333), (-0.5556, 0.8315, -2.333), (-0.3827, 0.9239, -2.333), (-0.1951, 0.9808, -2.333), (-1.325e-06, 1.0, -7.333), (0.1951, 0.9808, -7.333), (0.3827, 0.9239, -7.333), (0.5556, 0.8315, -7.333), (0.7071, 0.7071, -7.333), (0.8315, 0.5556, -7.333), (0.9239, 0.3827, -7.333), (0.9808, 0.1951, -7.333), (1.0, 7.55e-08, -7.333), (0.9808, -0.1951, -7.333), (0.9239, -0.3827, -7.333), (0.8315, -0.5556, -7.333), (0.7071, -0.7071, -7.333), (0.5556, -0.8315, -7.333), (0.3827, -0.9239, -7.333), (0.1951, -0.9808, -7.333), (-1.651e-06, -1.0, -7.333), (-0.1951, -0.9808, -7.333), (-0.3827, -0.9239, -7.333), (-0.5556, -0.8315, -7.333), (-0.7071, -0.7071, -7.333), (-0.8315, -0.5556, -7.333), (-0.9239, -0.3827, -7.333), (-0.9808, -0.1951, -7.333), (-1.0, 9.656e-07, -7.333), (-0.9808, 0.1951, -7.333), (-0.9239, 0.3827, -7.333), (-0.8315, 0.5556, -7.333), (-0.7071, 0.7071, -7.333), (-0.5556, 0.8315, -7.333), (-0.3827, 0.9239, -7.333), (-0.1951, 0.9808, -7.333), (-7.376e-07, 1.0, 7.333), (0.1951, 0.9808, 7.333), (0.3827, 0.9239, 7.333), (0.5556, 0.8315, 7.333), (0.7071, 0.7071, 7.333), (0.8315, 0.5556, 7.333), (0.9239, 0.3827, 7.333), (0.9808, 0.1951, 7.333), (1.0, 7.55e-08, 7.333), (0.9808, -0.1951, 7.333), (0.9239, -0.3827, 7.333), (0.8315, -0.5556, 7.333), (0.7071, -0.7071, 7.333), (0.5556, -0.8315, 7.333), (0.3827, -0.9239, 7.333), (0.1951, -0.9808, 7.333), (-1.063e-06, -1.0, 7.333), (-0.1951, -0.9808, 7.333), (-0.3827, -0.9239, 7.333), (-0.5556, -0.8315, 7.333), (-0.7071, -0.7071, 7.333), (-0.8315, -0.5556, 7.333), (-0.9239, -0.3827, 7.333), (-0.9808, -0.1951, 7.333), (-1.0, 9.656e-07, 7.333), (-0.9808, 0.1951, 7.333), (-0.9239, 0.3827, 7.333), (-0.8315, 0.5556, 7.333), (-0.7071, 0.7071, 7.333), (-0.5556, 0.8315, 7.333), (-0.3827, 0.9239, 7.333), (-0.1951, 0.9808, 7.333), (-1.359e-06, 0.2, 9.0), (0.03902, 0.1962, 9.0), (0.07654, 0.1848, 9.0), (0.1111, 0.1663, 9.0), (0.1414, 0.1414, 9.0), (0.1663, 0.1111, 9.0), (0.1848, 0.07654, 9.0), (0.1962, 0.03902, 9.0), (0.2, 2.431e-07, 9.0), (0.1962, -0.03902, 9.0), (0.1848, -0.07654, 9.0), (0.1663, -0.1111, 9.0), (0.1414, -0.1414, 9.0), (0.1111, -0.1663, 9.0), (0.07654, -0.1848, 9.0), (0.03902, -0.1962, 9.0), (-1.425e-06, -0.2, 9.0), (-0.03902, -0.1962, 9.0), (-0.07654, -0.1848, 9.0), (-0.1111, -0.1663, 9.0), (-0.1414, -0.1414, 9.0), (-0.1663, -0.1111, 9.0), (-0.1848, -0.07654, 9.0), (-0.1962, -0.03902, 9.0), (-0.2, 4.211e-07, 9.0), (-0.1962, 0.03902, 9.0), (-0.1848, 0.07654, 9.0), (-0.1663, 0.1111, 9.0), (-0.1414, 0.1414, 9.0), (-0.1111, 0.1663, 9.0), (-0.07654, 0.1848, 9.0), (-0.03902, 0.1962, 9.0)], [], [(0, 1, 3, 2), (2, 3, 5, 4), (4, 5, 7, 6), (6, 7, 9, 8), (8, 9, 11, 10), (10, 11, 13, 12), (12, 13, 15, 14), (14, 15, 17, 16), (16, 17, 19, 18), (18, 19, 21, 20), (20, 21, 23, 22), (22, 23, 25, 24), (24, 25, 27, 26), (26, 27, 29, 28), (28, 29, 31, 30), (30, 31, 33, 32), (32, 33, 35, 34), (34, 35, 37, 36), (36, 37, 39, 38), (38, 39, 41, 40), (40, 41, 43, 42), (42, 43, 45, 44), (44, 45, 47, 46), (46, 47, 49, 48), (48, 49, 51, 50), (50, 51, 53, 52), (52, 53, 55, 54), (54, 55, 57, 56), (56, 57, 59, 58), (58, 59, 61, 60), (51, 49, 88, 89), (62, 63, 1, 0), (60, 61, 63, 62), (56, 58, 189, 188), (87, 86, 118, 119), (7, 5, 66, 67), (29, 27, 77, 78), (57, 55, 91, 92), (35, 33, 80, 81), (13, 11, 69, 70), (63, 61, 94, 95), (41, 39, 83, 84), (19, 17, 72, 73), (47, 45, 86, 87), (25, 23, 75, 76), (53, 51, 89, 90), (9, 7, 67, 68), (31, 29, 78, 79), (59, 57, 92, 93), (37, 35, 81, 82), (15, 13, 70, 71), (1, 63, 95, 64), (43, 41, 84, 85), (21, 19, 73, 74), (49, 47, 87, 88), (5, 3, 65, 66), (27, 25, 76, 77), (55, 53, 90, 91), (11, 9, 68, 69), (33, 31, 79, 80), (61, 59, 93, 94), (39, 37, 82, 83), (3, 1, 64, 65), (17, 15, 71, 72), (45, 43, 85, 86), (23, 21, 74, 75), (121, 120, 152, 153), (65, 64, 96, 97), (76, 75, 107, 108), (64, 95, 127, 96), (85, 84, 116, 117), (74, 73, 105, 106), (94, 93, 125, 126), (83, 82, 114, 115), (72, 71, 103, 104), (92, 91, 123, 124), (81, 80, 112, 113), (70, 69, 101, 102), (90, 89, 121, 122), (68, 67, 99, 100), (79, 78, 110, 111), (88, 87, 119, 120), (66, 65, 97, 98), (77, 76, 108, 109), (86, 85, 117, 118), (75, 74, 106, 107), (95, 94, 126, 127), (84, 83, 115, 116), (73, 72, 104, 105), (93, 92, 124, 125), (82, 81, 113, 114), (71, 70, 102, 103), (91, 90, 122, 123), (69, 68, 100, 101), (80, 79, 111, 112), (89, 88, 120, 121), (67, 66, 98, 99), (78, 77, 109, 110), (155, 154, 314, 315), (99, 98, 130, 131), (110, 109, 141, 142), (119, 118, 150, 151), (97, 96, 128, 129), (108, 107, 139, 140), (96, 127, 159, 128), (117, 116, 148, 149), (106, 105, 137, 138), (126, 125, 157, 158), (115, 114, 146, 147), (104, 103, 135, 136), (124, 123, 155, 156), (113, 112, 144, 145), (102, 101, 133, 134), (122, 121, 153, 154), (100, 99, 131, 132), (111, 110, 142, 143), (120, 119, 151, 152), (98, 97, 129, 130), (109, 108, 140, 141), (118, 117, 149, 150), (107, 106, 138, 139), (127, 126, 158, 159), (116, 115, 147, 148), (105, 104, 136, 137), (125, 124, 156, 157), (114, 113, 145, 146), (103, 102, 134, 135), (123, 122, 154, 155), (101, 100, 132, 133), (112, 111, 143, 144), (188, 189, 221, 220), (34, 36, 178, 177), (12, 14, 167, 166), (62, 0, 160, 191), (40, 42, 181, 180), (18, 20, 170, 169), (46, 48, 184, 183), (2, 4, 162, 161), (24, 26, 173, 172), (52, 54, 187, 186), (8, 10, 165, 164), (30, 32, 176, 175), (58, 60, 190, 189), (36, 38, 179, 178), (0, 2, 161, 160), (14, 16, 168, 167), (42, 44, 182, 181), (20, 22, 171, 170), (48, 50, 185, 184), (4, 6, 163, 162), (26, 28, 174, 173), (54, 56, 188, 187), (32, 34, 177, 176), (10, 12, 166, 165), (60, 62, 191, 190), (38, 40, 180, 179), (16, 18, 169, 168), (44, 46, 183, 182), (22, 24, 172, 171), (50, 52, 186, 185), (6, 8, 164, 163), (28, 30, 175, 174), (222, 223, 255, 254), (177, 178, 210, 209), (166, 167, 199, 198), (186, 187, 219, 218), (164, 165, 197, 196), (175, 176, 208, 207), (184, 185, 217, 216), (162, 163, 195, 194), (173, 174, 206, 205), (182, 183, 215, 214), (160, 161, 193, 192), (171, 172, 204, 203), (191, 160, 192, 223), (180, 181, 213, 212), (169, 170, 202, 201), (189, 190, 222, 221), (178, 179, 211, 210), (167, 168, 200, 199), (187, 188, 220, 219), (176, 177, 209, 208), (165, 166, 198, 197), (185, 186, 218, 217), (163, 164, 196, 195), (174, 175, 207, 206), (183, 184, 216, 215), (161, 162, 194, 193), (172, 173, 205, 204), (181, 182, 214, 213), (170, 171, 203, 202), (190, 191, 223, 222), (179, 180, 212, 211), (168, 169, 201, 200), (245, 246, 278, 277), (211, 212, 244, 243), (200, 201, 233, 232), (220, 221, 253, 252), (209, 210, 242, 241), (198, 199, 231, 230), (218, 219, 251, 250), (196, 197, 229, 228), (207, 208, 240, 239), (216, 217, 249, 248), (194, 195, 227, 226), (205, 206, 238, 237), (214, 215, 247, 246), (192, 193, 225, 224), (203, 204, 236, 235), (223, 192, 224, 255), (212, 213, 245, 244), (201, 202, 234, 233), (221, 222, 254, 253), (210, 211, 243, 242), (199, 200, 232, 231), (219, 220, 252, 251), (208, 209, 241, 240), (197, 198, 230, 229), (217, 218, 250, 249), (195, 196, 228, 227), (206, 207, 239, 238), (215, 216, 248, 247), (193, 194, 226, 225), (204, 205, 237, 236), (213, 214, 246, 245), (202, 203, 235, 234), (256, 257, 258, 259, 260, 261, 262, 263, 264, 265, 266, 267, 268, 269, 270, 271, 272, 273, 274, 275, 276, 277, 278, 279, 280, 281, 282, 283, 284, 285, 286, 287), (234, 235, 267, 266), (254, 255, 287, 286), (243, 244, 276, 275), (232, 233, 265, 264), (252, 253, 285, 284), (241, 242, 274, 273), (230, 231, 263, 262), (250, 251, 283, 282), (228, 229, 261, 260), (239, 240, 272, 271), (248, 249, 281, 280), (226, 227, 259, 258), (237, 238, 270, 269), (246, 247, 279, 278), (224, 225, 257, 256), (235, 236, 268, 267), (255, 224, 256, 287), (244, 245, 277, 276), (233, 234, 266, 265), (253, 254, 286, 285), (242, 243, 275, 274), (231, 232, 264, 263), (251, 252, 284, 283), (240, 241, 273, 272), (229, 230, 262, 261), (249, 250, 282, 281), (227, 228, 260, 259), (238, 239, 271, 270), (247, 248, 280, 279), (225, 226, 258, 257), (236, 237, 269, 268), (314, 313, 345, 346), (133, 132, 292, 293), (144, 143, 303, 304), (153, 152, 312, 313), (131, 130, 290, 291), (142, 141, 301, 302), (151, 150, 310, 311), (129, 128, 288, 289), (140, 139, 299, 300), (128, 159, 319, 288), (149, 148, 308, 309), (138, 137, 297, 298), (158, 157, 317, 318), (147, 146, 306, 307), (136, 135, 295, 296), (156, 155, 315, 316), (145, 144, 304, 305), (134, 133, 293, 294), (154, 153, 313, 314), (132, 131, 291, 292), (143, 142, 302, 303), (152, 151, 311, 312), (130, 129, 289, 290), (141, 140, 300, 301), (150, 149, 309, 310), (139, 138, 298, 299), (159, 158, 318, 319), (148, 147, 307, 308), (137, 136, 296, 297), (157, 156, 316, 317), (146, 145, 305, 306), (135, 134, 294, 295), (321, 320, 351, 350, 349, 348, 347, 346, 345, 344, 343, 342, 341, 340, 339, 338, 337, 336, 335, 334, 333, 332, 331, 330, 329, 328, 327, 326, 325, 324, 323, 322), (292, 291, 323, 324), (303, 302, 334, 335), (312, 311, 343, 344), (290, 289, 321, 322), (301, 300, 332, 333), (310, 309, 341, 342), (299, 298, 330, 331), (319, 318, 350, 351), (308, 307, 339, 340), (297, 296, 328, 329), (317, 316, 348, 349), (306, 305, 337, 338), (295, 294, 326, 327), (315, 314, 346, 347), (293, 292, 324, 325), (304, 303, 335, 336), (313, 312, 344, 345), (291, 290, 322, 323), (302, 301, 333, 334), (311, 310, 342, 343), (289, 288, 320, 321), (300, 299, 331, 332), (288, 319, 351, 320), (309, 308, 340, 341), (298, 297, 329, 330), (318, 317, 349, 350), (307, 306, 338, 339), (296, 295, 327, 328), (316, 315, 347, 348), (305, 304, 336, 337), (294, 293, 325, 326)])
me_cylinder_010.polygons.foreach_set('use_smooth', [True] * 322)
me_cylinder_010.materials.append(mat_material_006)
me_cylinder_010.use_remesh_preserve_volume = False
me_cylinder_010.use_remesh_preserve_attributes = False
me_cylinder_010.use_mirror_vertex_groups = False
me_cylinder_010.update()

# ---- objects
ob_cylinder_013 = bpy.data.objects.new('Cylinder.013', me_cylinder_023)
ob_cylinder_012 = bpy.data.objects.new('Cylinder.012', me_cylinder_022)
ob_cylinder_011 = bpy.data.objects.new('Cylinder.011', me_cylinder_021)
ob_cylinder_010 = bpy.data.objects.new('Cylinder.010', me_cylinder_020)
ob_cylinder_009 = bpy.data.objects.new('Cylinder.009', me_cylinder_019)
ob_cylinder_008 = bpy.data.objects.new('Cylinder.008', me_cylinder_018)
ob_cylinder_007 = bpy.data.objects.new('Cylinder.007', me_cylinder_017)
ob_cylinder_006 = bpy.data.objects.new('Cylinder.006', me_cylinder_016)
ob_cylinder_005 = bpy.data.objects.new('Cylinder.005', me_cylinder_015)
ob_cylinder_004 = bpy.data.objects.new('Cylinder.004', me_cylinder_014)
ob_cylinder_003 = bpy.data.objects.new('Cylinder.003', me_cylinder_013)
ob_cube_003 = bpy.data.objects.new('Cube.003', me_cube_011)
ob_cube_002 = bpy.data.objects.new('Cube.002', me_cube_010)
ob_cube_001 = bpy.data.objects.new('Cube.001', me_cube_009)
ob_cube = bpy.data.objects.new('Cube', me_cube)
ob_cylinder_002 = bpy.data.objects.new('Cylinder.002', me_cylinder_012)
ob_cylinder_001 = bpy.data.objects.new('Cylinder.001', me_cylinder_011)
ob_cylinder = bpy.data.objects.new('Cylinder', me_cylinder_010)
ob_sun = bpy.data.objects.new('Sun', light_sun)
ob_lamp = bpy.data.objects.new('Lamp', light_lamp)
ob_camera = bpy.data.objects.new('Camera', cam_camera)

# ---- transforms, parenting, visibility, modifiers, constraints
ob_cylinder_013.location = (4.4, 0.0, 0.0)
ob_cylinder_013.rotation_euler = (-3.142, -1.571, 0.0)
ob_cylinder_013.scale = (0.2, 0.2, 0.2)
ob_cylinder_013.lineart.crease_threshold = 0.0
ob_cylinder_012.location = (3.8, 0.0, 0.0)
ob_cylinder_012.rotation_euler = (-1.344e-07, -1.571, 0.0)
ob_cylinder_012.scale = (0.444, 0.444, 0.0444)
ob_cylinder_012.lineart.crease_threshold = 0.0
ob_cylinder_011.location = (3.5, 0.0, 0.0)
ob_cylinder_011.rotation_euler = (-1.344e-07, -1.571, 0.0)
ob_cylinder_011.scale = (0.444, 0.444, 0.0444)
ob_cylinder_011.lineart.crease_threshold = 0.0
ob_cylinder_010.location = (3.3, 0.0, 0.0)
ob_cylinder_010.rotation_euler = (-1.344e-07, -1.571, 0.0)
ob_cylinder_010.scale = (0.444, 0.444, 0.0444)
ob_cylinder_010.lineart.crease_threshold = 0.0
ob_cylinder_009.location = (3.1, 0.0, 0.0)
ob_cylinder_009.rotation_euler = (-1.344e-07, -1.571, 0.0)
ob_cylinder_009.scale = (0.444, 0.444, 0.0444)
ob_cylinder_009.lineart.crease_threshold = 0.0
ob_cylinder_008.location = (-1.9, 0.0, 0.0)
ob_cylinder_008.rotation_euler = (-1.344e-07, -1.571, 0.0)
ob_cylinder_008.scale = (0.444, 0.444, 0.0444)
ob_cylinder_008.lineart.crease_threshold = 0.0
ob_cylinder_007.location = (-2.8, 0.0, 0.0)
ob_cylinder_007.rotation_euler = (-1.344e-07, -1.571, 0.0)
ob_cylinder_007.scale = (0.444, 0.444, 0.0444)
ob_cylinder_007.lineart.crease_threshold = 0.0
ob_cylinder_006.location = (-3.0, 0.0, 0.0)
ob_cylinder_006.rotation_euler = (-1.344e-07, -1.571, 0.0)
ob_cylinder_006.scale = (0.444, 0.444, 0.0444)
ob_cylinder_006.lineart.crease_threshold = 0.0
ob_cylinder_005.location = (2.291, -0.09996, 0.2982)
ob_cylinder_005.rotation_euler = (-1.344e-07, -1.571, 0.0)
ob_cylinder_005.scale = (0.1, 0.1, 0.8462)
ob_cylinder_005.lineart.crease_threshold = 0.0
ob_cylinder_004.location = (-2.455, -0.2682, 0.1636)
ob_cylinder_004.rotation_euler = (-1.344e-07, -1.571, 0.0)
ob_cylinder_004.scale = (0.1, 0.1, 0.8462)
ob_cylinder_004.lineart.crease_threshold = 0.0
ob_cylinder_003.location = (-3.195, -0.2009, 0.2309)
ob_cylinder_003.rotation_euler = (-1.344e-07, -1.571, 0.0)
ob_cylinder_003.scale = (0.1, 0.1, 0.8462)
ob_cylinder_003.lineart.crease_threshold = 0.0
ob_cube_003.location = (3.0, 0.0, 0.0)
ob_cube_003.rotation_euler = (5.498, -1.57e-16, 6.504e-17)
ob_cube_003.scale = (0.55, 0.55, 0.055)
ob_cube_003.lineart.crease_threshold = 0.0
ob_cube_002.location = (3.0, 0.0, 0.0)
ob_cube_002.rotation_euler = (3.927, -1.57e-16, 3.791e-16)
ob_cube_002.scale = (0.55, 0.55, 0.055)
ob_cube_002.lineart.crease_threshold = 0.0
ob_cube_001.location = (3.0, 0.0, 0.0)
ob_cube_001.rotation_euler = (2.356, 1.57e-16, 3.791e-16)
ob_cube_001.scale = (0.55, 0.55, 0.055)
ob_cube_001.lineart.crease_threshold = 0.0
ob_cube.location = (3.0, 0.0, 0.0)
ob_cube.rotation_euler = (0.7854, 1.57e-16, 6.504e-17)
ob_cube.scale = (0.55, 0.55, 0.055)
ob_cube.lineart.crease_threshold = 0.0
ob_cylinder_002.location = (-4.2, 0.0, 0.0)
ob_cylinder_002.rotation_euler = (-1.344e-07, -1.571, 0.0)
ob_cylinder_002.scale = (0.297, 0.297, 0.297)
ob_cylinder_002.lineart.crease_threshold = 0.0
_m = ob_cylinder_002.modifiers.new('Subsurf', 'SUBSURF')
_m.uv_smooth = 'PRESERVE_CORNERS'
_m.quality = 2
_m.show_only_control_edges = False
ob_cylinder_001.location = (0.0, 0.0, 0.0)
ob_cylinder_001.rotation_euler = (-1.344e-07, -1.571, 0.0)
ob_cylinder_001.scale = (0.3538, 0.3538, 1.592)
ob_cylinder_001.lineart.crease_threshold = 0.0
ob_cylinder.location = (0.0, 0.0, 0.0)
ob_cylinder.rotation_euler = (-1.344e-07, -1.571, 0.0)
ob_cylinder.scale = (0.4, 0.4, 0.6)
ob_cylinder.lineart.crease_threshold = 0.0
ob_sun.location = (0.7973, 7.599, 4.7)
ob_sun.rotation_euler = (-0.4189, -0.1396, 0.2094)
ob_sun.lineart.crease_threshold = 0.0
ob_lamp.location = (1.568, -3.856, 1.311)
ob_lamp.rotation_euler = (0.6503, 0.05522, 1.866)
ob_lamp.lock_rotations_4d = False
ob_lamp.empty_display_type = 'ARROWS'
ob_lamp.color = (0.0, 0.0, 0.0, 0.0)
ob_lamp.lineart.crease_threshold = 0.0
ob_camera.location = (-10.1, -10.0, 8.2)
ob_camera.rotation_euler = (1.047, 0.0, -0.7854)
ob_camera.lock_rotations_4d = False
ob_camera.empty_display_type = 'ARROWS'
ob_camera.color = (0.0, 0.0, 0.0, 0.0)
ob_camera.display_type = 'WIRE'
ob_camera.lineart.crease_threshold = 0.0

# ---- collection membership
col_collection_1.objects.link(ob_cylinder_013)
col_collection_1.objects.link(ob_cylinder_012)
col_collection_1.objects.link(ob_cylinder_011)
col_collection_1.objects.link(ob_cylinder_010)
col_collection_1.objects.link(ob_cylinder_009)
col_collection_1.objects.link(ob_cylinder_008)
col_collection_1.objects.link(ob_cylinder_007)
col_collection_1.objects.link(ob_cylinder_006)
col_collection_1.objects.link(ob_cylinder_005)
col_collection_1.objects.link(ob_cylinder_004)
col_collection_1.objects.link(ob_cylinder_003)
col_collection_1.objects.link(ob_cube_003)
col_collection_1.objects.link(ob_cube_002)
col_collection_1.objects.link(ob_cube_001)
col_collection_1.objects.link(ob_cube)
col_collection_1.objects.link(ob_cylinder_002)
col_collection_1.objects.link(ob_cylinder_001)
col_collection_1.objects.link(ob_cylinder)
col_collection_1.objects.link(ob_sun)
col_collection_1.objects.link(ob_lamp)
col_collection_1.objects.link(ob_camera)

# ---- scene / render settings (as saved in the file)
scene.camera = ob_camera
scene.frame_start = 1; scene.frame_end = 250; scene.frame_set(1)
scene.render.engine = 'BLENDER_EEVEE_NEXT'
scene.render.image_settings.compression = 90
scene.render.resolution_x = 1600
scene.render.resolution_y = 1600
scene.render.resolution_percentage = 50
scene.render.dither_intensity = 0.0
scene.render.film_transparent = True
scene.render.bake_margin = 2
scene.render.bake_bias = 0.0
scene.cycles.use_denoising = False
scene.cycles.samples = 10
scene.cycles.sampling_pattern = 'TABULATED_SOBOL'
scene.cycles.light_sampling_threshold = 0.0
scene.cycles.use_adaptive_sampling = False
scene.cycles.use_light_tree = False
scene.cycles.blur_glossy = 0.0
scene.cycles.volume_bounces = 1
scene.cycles.pixel_filter_type = 'GAUSSIAN'
scene.cycles.sample_clamp_indirect = 0.0
scene.view_settings.view_transform = 'Standard'
bpy.context.view_layer.update()
